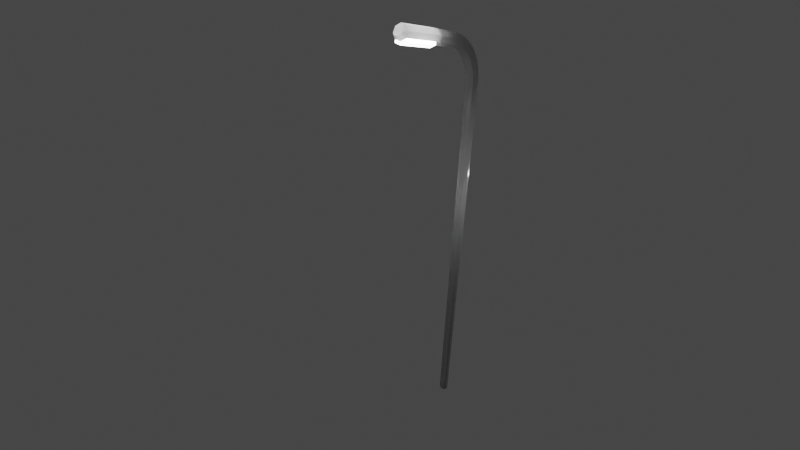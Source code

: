 # Source: streetlamp.blend  (saved by Blender 2.93.21; exported with 4.5.12 LTS)
import bpy
from mathutils import Matrix  # noqa: F401  (used for matrix-valued properties, if any)

bpy.ops.wm.read_factory_settings(use_empty=True)
scene = bpy.context.scene
scene.name = 'Scene'

# ---- collections
col_collection = bpy.data.collections.new('Collection'); scene.collection.children.link(col_collection)

# ---- materials (node trees are filled in below, after node groups)
mat_material = bpy.data.materials.new('Material')
mat_material.alpha_threshold = 0.0
mat_material.use_transparent_shadow = False
mat_material.line_color = (0.0, 0.0, 0.0, 1.0)
mat_material_001 = bpy.data.materials.new('Material.001')
mat_material_001.use_transparent_shadow = False
mat_material_003 = bpy.data.materials.new('Material.003')
mat_material_003.alpha_threshold = 0.0
mat_material_003.use_transparent_shadow = False
mat_material_003.line_color = (0.0, 0.0, 0.0, 1.0)
mat_material_002 = bpy.data.materials.new('Material.002')
mat_material_002.use_transparent_shadow = False

# ---- material node trees
mat_material.use_nodes = True; mat_material.node_tree.nodes.clear()
_N = mat_material.node_tree.nodes; _L = mat_material.node_tree.links
n0 = _N.new('ShaderNodeOutputMaterial'); n0.name = 'Material Output'; n0.location = (300, 300)
n1 = _N.new('ShaderNodeBsdfPrincipled'); n1.name = 'Principled BSDF'; n1.location = (10, 300)
n1.distribution = 'GGX'
n1.subsurface_method = 'BURLEY'
n1.inputs[2].default_value = 0.4
n1.inputs[3].default_value = 1.45
n1.inputs[27].default_value = (0.0, 0.0, 0.0, 1.0)
n1.inputs[28].default_value = 1.0
_L.new(n1.outputs[0], n0.inputs[0])
n0.is_active_output = True
mat_material_001.use_nodes = True; mat_material_001.node_tree.nodes.clear()
_N = mat_material_001.node_tree.nodes; _L = mat_material_001.node_tree.links
n0 = _N.new('ShaderNodeBsdfPrincipled'); n0.name = 'Principled BSDF'; n0.location = (10, 300)
n0.distribution = 'GGX'
n0.subsurface_method = 'BURLEY'
n0.inputs[3].default_value = 1.45
n0.inputs[28].default_value = 5.0
n1 = _N.new('ShaderNodeOutputMaterial'); n1.name = 'Material Output'; n1.location = (300, 300)
_L.new(n0.outputs[0], n1.inputs[0])
n1.is_active_output = True
mat_material_003.use_nodes = True; mat_material_003.node_tree.nodes.clear()
_N = mat_material_003.node_tree.nodes; _L = mat_material_003.node_tree.links
n0 = _N.new('ShaderNodeOutputMaterial'); n0.name = 'Material Output'; n0.location = (300, 300)
n1 = _N.new('ShaderNodeBsdfPrincipled'); n1.name = 'Principled BSDF'; n1.location = (10, 300)
n1.distribution = 'GGX'
n1.subsurface_method = 'BURLEY'
n1.inputs[2].default_value = 0.4
n1.inputs[3].default_value = 1.45
n1.inputs[27].default_value = (0.0, 0.0, 0.0, 1.0)
n1.inputs[28].default_value = 1.0
_L.new(n1.outputs[0], n0.inputs[0])
n0.is_active_output = True
mat_material_002.use_nodes = True; mat_material_002.node_tree.nodes.clear()
_N = mat_material_002.node_tree.nodes; _L = mat_material_002.node_tree.links
n0 = _N.new('ShaderNodeBsdfPrincipled'); n0.name = 'Principled BSDF'; n0.location = (10, 300)
n0.distribution = 'GGX'
n0.subsurface_method = 'BURLEY'
n0.inputs[3].default_value = 1.45
n0.inputs[28].default_value = 5.0
n1 = _N.new('ShaderNodeOutputMaterial'); n1.name = 'Material Output'; n1.location = (300, 300)
_L.new(n0.outputs[0], n1.inputs[0])
n1.is_active_output = True

# ---- world
world_world = bpy.data.worlds.new('World'); scene.world = world_world
world_world.use_nodes = True; world_world.node_tree.nodes.clear()
_N = world_world.node_tree.nodes; _L = world_world.node_tree.links
n0 = _N.new('ShaderNodeOutputWorld'); n0.name = 'World Output'; n0.location = (300, 300)
n1 = _N.new('ShaderNodeBackground'); n1.name = 'Background'; n1.location = (10, 300)
n1.inputs[0].default_value = (0.05088, 0.05088, 0.05088, 1.0)
_L.new(n1.outputs[0], n0.inputs[0])
n0.is_active_output = True
world_world.color = (0.05088, 0.05088, 0.05088)
world_world.use_sun_shadow = False
world_world.sun_shadow_jitter_overblur = 0.0

# ---- cameras
cam_camera = bpy.data.cameras.new('Camera')
cam_camera.clip_end = 100.0
cam_camera.lens = 14.09
cam_camera.ortho_scale = 7.314

# ---- lights
light_light = bpy.data.lights.new('Light', 'POINT')
light_light.transmission_factor = 0.0
light_light.energy = 1000.0
light_light.shadow_soft_size = 0.1
light_light.shadow_maximum_resolution = 0.006
light_light.use_absolute_resolution = True

# ---- meshes
me_cube = bpy.data.meshes.new('Cube')
me_cube.from_pydata([(-0.4164, 0.4164, -0.4164), (0.1209, 12.91, 27.0), (-0.03648, 0.4164, -0.4164), (-0.03648, 0.4164, 27.18), (0.2321, 0.3051, -0.4164), (0.2321, 0.3051, 27.18), (0.3434, 0.03648, -0.4164), (0.3434, 0.03648, 27.18), (0.2321, -0.2321, -0.4164), (0.2321, -0.2321, 27.18), (-0.03648, -0.3434, -0.4164), (-0.03648, -0.3434, 27.18), (-0.3051, -0.2321, -0.4164), (-0.3051, -0.2321, 27.18), (-0.4164, 0.03648, -0.4164), (-0.4164, 0.03648, 27.18), (-0.3051, 0.3051, -0.4164), (-0.3051, 0.3051, 27.18), (0.1135, 12.91, 27.0), (0.1063, 12.91, 27.0), (0.09966, 12.92, 27.0), (0.09371, 12.92, 27.0), (0.08866, 12.93, 27.0), (0.08469, 12.93, 27.0), (0.08193, 12.94, 27.0), (0.08048, 12.95, 27.0), (0.08037, 12.95, 27.0), (0.08161, 12.96, 27.0), (0.08416, 12.97, 27.0), (0.08795, 12.97, 27.0), (-0.4164, 0.4164, -0.4164), (0.1209, 12.91, 27.0), (0.1209, 12.91, 27.0), (-0.4164, 0.4164, -0.4164), (0.1135, 12.91, 27.0), (0.1063, 12.91, 27.0), (0.09966, 12.92, 27.0), (0.09371, 12.92, 27.0), (0.08866, 12.93, 27.0), (0.08469, 12.93, 27.0), (0.08193, 12.94, 27.0), (0.08048, 12.95, 27.0), (0.08037, 12.95, 27.0), (0.08161, 12.96, 27.0), (0.08416, 12.97, 27.0), (0.08795, 12.97, 27.0), (-0.4164, 0.4164, -0.4164), (0.1209, 12.91, 27.0), (-0.4164, 0.4164, -0.4164), (0.1209, 12.91, 27.0), (-0.4164, 0.4164, -0.4164), (0.1209, 12.91, 27.0), (-0.4164, 0.4164, -0.4164), (0.1209, 12.91, 27.0), (-0.4164, 0.4164, -0.4164), (0.1209, 12.91, 27.0), (-0.4164, 0.4164, -0.4164), (0.1209, 12.91, 27.0), (-0.03648, 0.4164, -0.4164), (-0.03648, 0.4164, 27.18), (0.2321, 0.3051, -0.4164), (0.2321, 0.3051, 27.18), (0.3434, 0.03648, -0.4164), (0.3434, 0.03648, 27.18), (0.1135, 12.91, 27.0), (0.1063, 12.91, 27.0), (0.09966, 12.92, 27.0), (0.09371, 12.92, 27.0), (0.08866, 12.93, 27.0), (0.08469, 12.93, 27.0), (0.08193, 12.94, 27.0), (0.08048, 12.95, 27.0), (0.08037, 12.95, 27.0), (0.08161, 12.96, 27.0), (0.08416, 12.97, 27.0), (0.08795, 12.97, 27.0), (0.1209, 12.91, 27.0), (-0.4164, 0.4164, -0.4164), (0.1135, 12.91, 27.0), (0.1063, 12.91, 27.0), (0.09966, 12.92, 27.0), (0.09371, 12.92, 27.0), (0.08866, 12.93, 27.0), (0.08469, 12.93, 27.0), (0.08193, 12.94, 27.0), (0.08048, 12.95, 27.0), (0.08037, 12.95, 27.0), (0.08161, 12.96, 27.0), (0.08416, 12.97, 27.0), (0.08795, 12.97, 27.0), (0.2321, -0.2321, -0.4164), (0.2321, -0.2321, 27.18), (0.1135, 12.91, 27.0), (0.1063, 12.91, 27.0), (0.09966, 12.92, 27.0), (0.09371, 12.92, 27.0), (0.08866, 12.93, 27.0), (0.08469, 12.93, 27.0), (0.08193, 12.94, 27.0), (0.08048, 12.95, 27.0), (0.08037, 12.95, 27.0), (0.08161, 12.96, 27.0), (0.08416, 12.97, 27.0), (0.08795, 12.97, 27.0), (0.1209, 12.91, 27.0), (-0.4164, 0.4164, -0.4164), (0.1135, 12.91, 27.0), (0.1063, 12.91, 27.0), (0.09966, 12.92, 27.0), (0.09371, 12.92, 27.0), (0.08866, 12.93, 27.0), (0.08469, 12.93, 27.0), (0.08193, 12.94, 27.0), (0.08048, 12.95, 27.0), (0.08037, 12.95, 27.0), (0.08161, 12.96, 27.0), (0.08416, 12.97, 27.0), (0.08795, 12.97, 27.0), (-0.03648, -0.3434, -0.4164), (-0.03648, -0.3434, 27.18), (0.1135, 12.91, 27.0), (0.1063, 12.91, 27.0), (0.09966, 12.92, 27.0), (0.09371, 12.92, 27.0), (0.08866, 12.93, 27.0), (0.08469, 12.93, 27.0), (0.08193, 12.94, 27.0), (0.08048, 12.95, 27.0), (0.08037, 12.95, 27.0), (0.08161, 12.96, 27.0), (0.08416, 12.97, 27.0), (0.08795, 12.97, 27.0), (0.1209, 12.91, 27.0), (-0.4164, 0.4164, -0.4164), (0.1135, 12.91, 27.0), (0.1063, 12.91, 27.0), (0.09966, 12.92, 27.0), (0.09371, 12.92, 27.0), (0.08866, 12.93, 27.0), (0.08469, 12.93, 27.0), (0.08193, 12.94, 27.0), (0.08048, 12.95, 27.0), (0.08037, 12.95, 27.0), (0.08161, 12.96, 27.0), (0.08416, 12.97, 27.0), (0.08795, 12.97, 27.0), (-0.3051, -0.2321, -0.4164), (-0.3051, -0.2321, 27.18), (0.1135, 12.91, 27.0), (0.1063, 12.91, 27.0), (0.09966, 12.92, 27.0), (0.09371, 12.92, 27.0), (0.08866, 12.93, 27.0), (0.08469, 12.93, 27.0), (0.08193, 12.94, 27.0), (0.08048, 12.95, 27.0), (0.08037, 12.95, 27.0), (0.08161, 12.96, 27.0), (0.08416, 12.97, 27.0), (0.08795, 12.97, 27.0), (0.1209, 12.91, 27.0), (-0.4164, 0.4164, -0.4164), (0.1135, 12.91, 27.0), (0.1063, 12.91, 27.0), (0.09966, 12.92, 27.0), (0.09371, 12.92, 27.0), (0.08866, 12.93, 27.0), (0.08469, 12.93, 27.0), (0.08193, 12.94, 27.0), (0.08048, 12.95, 27.0), (0.08037, 12.95, 27.0), (0.08161, 12.96, 27.0), (0.08416, 12.97, 27.0), (0.08795, 12.97, 27.0), (-0.4164, 0.03648, -0.4164), (-0.4164, 0.03648, 27.18), (0.1135, 12.91, 27.0), (0.1063, 12.91, 27.0), (0.09966, 12.92, 27.0), (0.09371, 12.92, 27.0), (0.08866, 12.93, 27.0), (0.08469, 12.93, 27.0), (0.08193, 12.94, 27.0), (0.08048, 12.95, 27.0), (0.08037, 12.95, 27.0), (0.08161, 12.96, 27.0), (0.08416, 12.97, 27.0), (0.08795, 12.97, 27.0), (0.1135, 12.91, 27.0), (0.1063, 12.91, 27.0), (0.09966, 12.92, 27.0), (0.09371, 12.92, 27.0), (0.08866, 12.93, 27.0), (0.08469, 12.93, 27.0), (0.08193, 12.94, 27.0), (0.08048, 12.95, 27.0), (0.08037, 12.95, 27.0), (0.08161, 12.96, 27.0), (0.08416, 12.97, 27.0), (0.08795, 12.97, 27.0), (-0.3051, 0.3051, -0.4164), (-0.3051, 0.3051, 27.18), (0.1135, 12.91, 27.0), (0.1063, 12.91, 27.0), (0.09966, 12.92, 27.0), (0.09371, 12.92, 27.0), (0.08866, 12.93, 27.0), (0.08469, 12.93, 27.0), (0.08193, 12.94, 27.0), (0.08048, 12.95, 27.0), (0.08037, 12.95, 27.0), (0.08161, 12.96, 27.0), (0.08416, 12.97, 27.0), (0.08795, 12.97, 27.0), (-0.04445, 0.4164, 27.47), (0.2219, 0.3051, 27.5), (0.3323, 0.03648, 27.52), (0.2219, -0.2321, 27.5), (-0.04445, -0.3434, 27.47), (-0.3109, -0.2321, 27.43), (-0.4212, 0.03648, 27.42), (-0.3109, 0.3051, 27.43), (-0.08907, 0.4164, 27.75), (0.1707, 0.3051, 27.82), (0.2783, 0.03648, 27.85), (0.1707, -0.2321, 27.82), (-0.08907, -0.3434, 27.75), (-0.3489, -0.2321, 27.68), (-0.4565, 0.03648, 27.65), (-0.3489, 0.3051, 27.68), (-0.1696, 0.4164, 28.03), (0.07929, 0.3051, 28.13), (0.1824, 0.03648, 28.17), (0.07929, -0.2321, 28.13), (-0.1696, -0.3434, 28.03), (-0.4185, -0.2321, 27.92), (-0.5216, 0.03648, 27.88), (-0.4185, 0.3051, 27.92), (-0.2847, 0.4164, 28.29), (-0.05082, 0.3051, 28.42), (0.04606, 0.03648, 28.47), (-0.05082, -0.2321, 28.42), (-0.2847, -0.3434, 28.29), (-0.5186, -0.2321, 28.16), (-0.6155, 0.03648, 28.1), (-0.5186, 0.3051, 28.16), (-0.4325, 0.4164, 28.53), (-0.2175, 0.3051, 28.69), (-0.1284, 0.03648, 28.76), (-0.2175, -0.2321, 28.69), (-0.4325, -0.3434, 28.53), (-0.6475, -0.2321, 28.37), (-0.7366, 0.03648, 28.31), (-0.6475, 0.3051, 28.37), (-0.6105, 0.4164, 28.76), (-0.4179, 0.3051, 28.95), (-0.3381, 0.03648, 29.02), (-0.4179, -0.2321, 28.95), (-0.6105, -0.3434, 28.76), (-0.8031, -0.2321, 28.57), (-0.8829, 0.03648, 28.49), (-0.8031, 0.3051, 28.57), (-0.8158, 0.4164, 28.96), (-0.6488, 0.3051, 29.17), (-0.5796, 0.03648, 29.26), (-0.6488, -0.2321, 29.17), (-0.8158, -0.3434, 28.96), (-0.9828, -0.2321, 28.75), (-1.052, 0.03648, 28.66), (-0.9828, 0.3051, 28.75), (-1.045, 0.4164, 29.13), (-0.9064, 0.3051, 29.36), (-0.849, 0.03648, 29.45), (-0.9064, -0.2321, 29.36), (-1.045, -0.3434, 29.13), (-1.184, -0.2321, 28.9), (-1.241, 0.03648, 28.8), (-1.184, 0.3051, 28.9), (-1.294, 0.4164, 29.27), (-1.186, 0.3051, 29.52), (-1.142, 0.03648, 29.62), (-1.186, -0.2321, 29.52), (-1.294, -0.3434, 29.27), (-1.402, -0.2321, 29.02), (-1.447, 0.03648, 28.92), (-1.402, 0.3051, 29.02), (-1.56, 0.4164, 29.38), (-1.484, 0.3051, 29.64), (-1.453, 0.03648, 29.74), (-1.484, -0.2321, 29.64), (-1.56, -0.3434, 29.38), (-1.635, -0.2321, 29.12), (-1.667, 0.03648, 29.01), (-1.635, 0.3051, 29.12), (-1.837, 0.4164, 29.45), (-1.795, 0.3051, 29.72), (-1.778, 0.03648, 29.83), (-1.795, -0.2321, 29.72), (-1.837, -0.3434, 29.45), (-1.879, -0.2321, 29.19), (-1.896, 0.03648, 29.08), (-1.879, 0.3051, 29.19), (-2.121, 0.4164, 29.49), (-2.113, 0.3051, 29.76), (-2.11, 0.03648, 29.87), (-2.113, -0.2321, 29.76), (-2.121, -0.3434, 29.49), (-2.129, -0.2321, 29.22), (-2.132, 0.03648, 29.11), (-2.129, 0.3051, 29.22), (-3.498, 0.3051, 29.8), (-3.506, 0.4164, 29.53), (-3.495, 0.03648, 29.91), (-3.498, -0.2321, 29.8), (-3.506, -0.3434, 29.53), (-3.514, -0.2321, 29.26), (-3.517, 0.03648, 29.15), (-3.514, 0.3051, 29.26), (-3.946, 0.4155, 29.82), (-3.957, 0.5725, 29.55), (-3.942, 0.03648, 29.93), (-3.946, -0.3425, 29.82), (-3.957, -0.4995, 29.55), (-3.968, -0.3425, 29.28), (-3.972, 0.03648, 29.17), (-3.968, 0.4155, 29.28), (-6.198, 0.2894, 29.7), (-6.001, 0.4155, 29.86), (-6.012, 0.5725, 29.59), (-6.202, 0.3522, 29.59), (-6.195, 0.03648, 29.78), (-5.997, 0.03648, 29.97), (-6.198, -0.2164, 29.7), (-6.001, -0.3425, 29.86), (-6.202, -0.2792, 29.59), (-6.012, -0.4995, 29.59), (-6.206, -0.2164, 29.49), (-6.022, -0.3425, 29.32), (-6.209, 0.03648, 29.41), (-6.027, 0.03648, 29.21), (-6.206, 0.2894, 29.49), (-6.022, 0.4155, 29.32), (-3.971, 0.4155, 29.13), (-3.971, -0.3425, 29.13), (-3.975, 0.03648, 29.02), (-6.025, 0.4155, 29.18), (-6.025, -0.3425, 29.18), (-6.03, 0.03648, 29.06)], [(30, 46), (0, 30), (46, 33), (33, 48), (48, 77), (77, 50), (50, 105), (105, 52), (52, 133), (133, 54), (54, 161), (161, 56)], [(2, 4, 5, 3), (4, 6, 7, 5), (6, 8, 9, 7), (8, 10, 11, 9), (10, 12, 13, 11), (12, 14, 15, 13), (5, 7, 9, 11, 13, 15, 17, 3), (14, 16, 17, 15), (16, 2, 3, 17), (2, 16, 14, 12, 10, 8, 6, 4), (34, 35, 65, 64), (44, 45, 75, 74), (37, 38, 68, 67), (40, 41, 71, 70), (31, 34, 64, 47), (43, 44, 74, 73), (36, 37, 67, 66), (39, 40, 70, 69), (42, 43, 73, 72), (35, 36, 66, 65), (21, 22, 38, 37), (28, 29, 45, 44), (18, 19, 35, 34), (25, 26, 42, 41), (22, 23, 39, 38), (19, 20, 36, 35), (26, 27, 43, 42), (23, 24, 40, 39), (20, 21, 37, 36), (27, 28, 44, 43), (1, 18, 34, 31), (24, 25, 41, 40), (65, 66, 80, 79), (68, 69, 83, 82), (71, 72, 86, 85), (64, 65, 79, 78), (74, 75, 89, 88), (67, 68, 82, 81), (70, 71, 85, 84), (47, 64, 78, 32), (73, 74, 88, 87), (66, 67, 81, 80), (41, 42, 72, 71), (38, 39, 69, 68), (87, 88, 102, 101), (80, 81, 95, 94), (83, 84, 98, 97), (86, 87, 101, 100), (79, 80, 94, 93), (82, 83, 97, 96), (85, 86, 100, 99), (78, 79, 93, 92), (88, 89, 103, 102), (81, 82, 96, 95), (72, 73, 87, 86), (69, 70, 84, 83), (92, 93, 107, 106), (102, 103, 117, 116), (95, 96, 110, 109), (98, 99, 113, 112), (49, 92, 106, 76), (101, 102, 116, 115), (94, 95, 109, 108), (97, 98, 112, 111), (100, 101, 115, 114), (93, 94, 108, 107), (32, 78, 92, 49), (84, 85, 99, 98), (107, 108, 122, 121), (110, 111, 125, 124), (113, 114, 128, 127), (106, 107, 121, 120), (116, 117, 131, 130), (109, 110, 124, 123), (112, 113, 127, 126), (76, 106, 120, 51), (115, 116, 130, 129), (108, 109, 123, 122), (99, 100, 114, 113), (96, 97, 111, 110), (51, 120, 134, 104), (129, 130, 144, 143), (122, 123, 137, 136), (125, 126, 140, 139), (128, 129, 143, 142), (121, 122, 136, 135), (124, 125, 139, 138), (127, 128, 142, 141), (120, 121, 135, 134), (130, 131, 145, 144), (114, 115, 129, 128), (111, 112, 126, 125), (134, 135, 149, 148), (144, 145, 159, 158), (137, 138, 152, 151), (140, 141, 155, 154), (104, 134, 148, 53), (143, 144, 158, 157), (136, 137, 151, 150), (139, 140, 154, 153), (142, 143, 157, 156), (135, 136, 150, 149), (126, 127, 141, 140), (123, 124, 138, 137), (156, 157, 171, 170), (149, 150, 164, 163), (152, 153, 167, 166), (155, 156, 170, 169), (148, 149, 163, 162), (158, 159, 173, 172), (151, 152, 166, 165), (154, 155, 169, 168), (53, 148, 162, 132), (157, 158, 172, 171), (141, 142, 156, 155), (138, 139, 153, 152), (168, 169, 183, 182), (132, 162, 176, 55), (171, 172, 186, 185), (164, 165, 179, 178), (167, 168, 182, 181), (170, 171, 185, 184), (163, 164, 178, 177), (166, 167, 181, 180), (169, 170, 184, 183), (162, 163, 177, 176), (153, 154, 168, 167), (150, 151, 165, 164), (183, 184, 196, 195), (176, 177, 189, 188), (186, 187, 199, 198), (179, 180, 192, 191), (182, 183, 195, 194), (55, 176, 188, 160), (185, 186, 198, 197), (178, 179, 191, 190), (181, 182, 194, 193), (184, 185, 197, 196), (165, 166, 180, 179), (172, 173, 187, 186), (193, 194, 208, 207), (196, 197, 211, 210), (189, 190, 204, 203), (192, 193, 207, 206), (195, 196, 210, 209), (188, 189, 203, 202), (198, 199, 213, 212), (191, 192, 206, 205), (194, 195, 209, 208), (160, 188, 202, 57), (180, 181, 193, 192), (177, 178, 190, 189), (58, 59, 61, 60), (60, 61, 63, 62), (62, 63, 91, 90), (90, 91, 119, 118), (118, 119, 147, 146), (146, 147, 175, 174), (61, 59, 214, 215), (174, 175, 201, 200), (200, 201, 59, 58), (58, 60, 62, 90, 118, 146, 174, 200), (190, 191, 205, 204), (197, 198, 212, 211), (217, 216, 224, 225), (147, 119, 218, 219), (59, 201, 221, 214), (91, 63, 216, 217), (175, 147, 219, 220), (119, 91, 217, 218), (201, 175, 220, 221), (63, 61, 215, 216), (229, 228, 236, 237), (215, 214, 222, 223), (214, 221, 229, 222), (220, 219, 227, 228), (218, 217, 225, 226), (216, 215, 223, 224), (221, 220, 228, 229), (219, 218, 226, 227), (234, 233, 241, 242), (227, 226, 234, 235), (225, 224, 232, 233), (223, 222, 230, 231), (222, 229, 237, 230), (228, 227, 235, 236), (226, 225, 233, 234), (224, 223, 231, 232), (238, 245, 253, 246), (232, 231, 239, 240), (237, 236, 244, 245), (235, 234, 242, 243), (233, 232, 240, 241), (231, 230, 238, 239), (230, 237, 245, 238), (236, 235, 243, 244), (251, 250, 258, 259), (244, 243, 251, 252), (242, 241, 249, 250), (240, 239, 247, 248), (245, 244, 252, 253), (243, 242, 250, 251), (241, 240, 248, 249), (239, 238, 246, 247), (261, 260, 268, 269), (249, 248, 256, 257), (247, 246, 254, 255), (246, 253, 261, 254), (252, 251, 259, 260), (250, 249, 257, 258), (248, 247, 255, 256), (253, 252, 260, 261), (268, 267, 275, 276), (259, 258, 266, 267), (257, 256, 264, 265), (255, 254, 262, 263), (254, 261, 269, 262), (260, 259, 267, 268), (258, 257, 265, 266), (256, 255, 263, 264), (271, 270, 278, 279), (266, 265, 273, 274), (264, 263, 271, 272), (269, 268, 276, 277), (267, 266, 274, 275), (265, 264, 272, 273), (263, 262, 270, 271), (262, 269, 277, 270), (285, 284, 292, 293), (270, 277, 285, 278), (276, 275, 283, 284), (274, 273, 281, 282), (272, 271, 279, 280), (277, 276, 284, 285), (275, 274, 282, 283), (273, 272, 280, 281), (288, 287, 295, 296), (283, 282, 290, 291), (281, 280, 288, 289), (279, 278, 286, 287), (278, 285, 293, 286), (284, 283, 291, 292), (282, 281, 289, 290), (280, 279, 287, 288), (294, 301, 309, 302), (293, 292, 300, 301), (291, 290, 298, 299), (289, 288, 296, 297), (287, 286, 294, 295), (286, 293, 301, 294), (292, 291, 299, 300), (290, 289, 297, 298), (306, 305, 313, 314), (300, 299, 307, 308), (298, 297, 305, 306), (296, 295, 303, 304), (301, 300, 308, 309), (299, 298, 306, 307), (297, 296, 304, 305), (295, 294, 302, 303), (311, 317, 325, 319), (304, 303, 310, 312), (309, 308, 316, 317), (307, 306, 314, 315), (305, 304, 312, 313), (303, 302, 311, 310), (302, 309, 317, 311), (308, 307, 315, 316), (339, 341, 345, 347), (316, 315, 323, 324), (314, 313, 321, 322), (312, 310, 318, 320), (317, 316, 324, 325), (315, 314, 322, 323), (313, 312, 320, 321), (310, 311, 319, 318), (320, 318, 327, 331), (322, 321, 333, 335), (326, 329, 340, 338, 336, 334, 332, 330), (321, 320, 331, 333), (324, 323, 343, 344), (323, 322, 335, 337), (319, 325, 341, 328), (327, 328, 329, 326), (331, 327, 326, 330), (333, 331, 330, 332), (335, 333, 332, 334), (337, 335, 334, 336), (339, 337, 336, 338), (341, 339, 338, 340), (328, 341, 340, 329), (318, 319, 328, 327), (344, 343, 346, 347), (342, 344, 347, 345), (325, 324, 344, 342), (341, 325, 342, 345), (337, 339, 347, 346), (323, 337, 346, 343)])
me_cube.polygons.foreach_set('material_index', [0, 0, 0, 0, 0, 0, 0, 0, 0, 0, 0, 0, 0, 0, 0, 0, 0, 0, 0, 0, 0, 0, 0, 0, 0, 0, 0, 0, 0, 0, 0, 0, 0, 0, 0, 0, 0, 0, 0, 0, 0, 0, 0, 0, 0, 0, 0, 0, 0, 0, 0, 0, 0, 0, 0, 0, 0, 0, 0, 0, 0, 0, 0, 0, 0, 0, 0, 0, 0, 0, 0, 0, 0, 0, 0, 0, 0, 0, 0, 0, 0, 0, 0, 0, 0, 0, 0, 0, 0, 0, 0, 0, 0, 0, 0, 0, 0, 0, 0, 0, 0, 0, 0, 0, 0, 0, 0, 0, 0, 0, 0, 0, 0, 0, 0, 0, 0, 0, 0, 0, 0, 0, 0, 0, 0, 0, 0, 0, 0, 0, 0, 0, 0, 0, 0, 0, 0, 0, 0, 0, 0, 0, 0, 0, 0, 0, 0, 0, 0, 0, 0, 0, 0, 0, 0, 0, 0, 0, 0, 0, 0, 0, 0, 0, 0, 0, 0, 0, 0, 0, 0, 0, 0, 0, 0, 0, 0, 0, 0, 0, 0, 0, 0, 0, 0, 0, 0, 0, 0, 0, 0, 0, 0, 0, 0, 0, 0, 0, 0, 0, 0, 0, 0, 0, 0, 0, 0, 0, 0, 0, 0, 0, 0, 0, 0, 0, 0, 0, 0, 0, 0, 0, 0, 0, 0, 0, 0, 0, 0, 0, 0, 0, 0, 0, 0, 0, 0, 0, 0, 0, 0, 0, 0, 0, 0, 0, 0, 0, 0, 0, 0, 0, 0, 0, 0, 0, 0, 0, 0, 0, 0, 0, 0, 0, 0, 0, 0, 0, 1, 0, 0, 0, 0, 0, 0, 0, 0, 0, 0, 0, 1, 0, 0, 0, 0, 0, 0, 0, 0, 0, 0, 0, 1, 1, 1, 1, 1, 1])
_uv = me_cube.uv_layers.new(name='UVMap')
_uv.uv.foreach_set('vector', [1.0, 0.5, 0.875, 0.5, 0.875, 1.0, 1.0, 1.0, 0.875, 0.5, 0.75, 0.5, 0.75, 1.0, 0.875, 1.0, 0.75, 0.5, 0.625, 0.5, 0.625, 1.0, 0.75, 1.0, 0.625, 0.5, 0.5, 0.5, 0.5, 1.0, 0.625, 1.0, 0.5, 0.5, 0.375, 0.5, 0.375, 1.0, 0.5, 1.0, 0.375, 0.5, 0.25, 0.5, 0.25, 1.0, 0.375, 1.0, 0.4197, 0.4197, 0.49, 0.25, 0.4197, 0.08029, 0.25, 0.01, 0.08029, 0.08029, 0.01, 0.25, 0.08029, 0.4197, 0.25, 0.49, 0.25, 0.5, 0.125, 0.5, 0.125, 1.0, 0.25, 1.0, 0.125, 0.5, 0.0, 0.5, 0.0, 1.0, 0.125, 1.0, 0.75, 0.49, 0.5803, 0.4197, 0.51, 0.25, 0.5803, 0.08029, 0.75, 0.01, 0.9197, 0.08029, 0.99, 0.25, 0.9197, 0.4197, 0.0, 0.0, 0.0, 0.0, 0.0, 0.0, 0.0, 0.0, 0.0, 0.0, 0.0, 0.0, 0.0, 0.0, 0.0, 0.0, 0.0, 0.0, 0.0, 0.0, 0.0, 0.0, 0.0, 0.0, 0.0, 0.0, 0.0, 0.0, 0.0, 0.0, 0.0, 0.0, 0.0, 0.0, 0.0, 0.0, 0.0, 0.0, 0.0, 0.0, 0.0, 0.0, 0.0, 0.0, 0.0, 0.0, 0.0, 0.0, 0.0, 0.0, 0.0, 0.0, 0.0, 0.0, 0.0, 0.0, 0.0, 0.0, 0.0, 0.0, 0.0, 0.0, 0.0, 0.0, 0.0, 0.0, 0.0, 0.0, 0.0, 0.0, 0.0, 0.0, 0.0, 0.0, 0.0, 0.0, 0.0, 0.0, 0.0, 0.0, 0.0, 0.0, 0.0, 0.0, 0.0, 0.0, 0.0, 0.0, 0.0, 0.0, 0.0, 0.0, 0.0, 0.0, 0.0, 0.0, 0.0, 0.0, 0.0, 0.0, 0.0, 0.0, 0.0, 0.0, 0.0, 0.0, 0.0, 0.0, 0.0, 0.0, 0.0, 0.0, 0.0, 0.0, 0.0, 0.0, 0.0, 0.0, 0.0, 0.0, 0.0, 0.0, 0.0, 0.0, 0.0, 0.0, 0.0, 0.0, 0.0, 0.0, 0.0, 0.0, 0.0, 0.0, 0.0, 0.0, 0.0, 0.0, 0.0, 0.0, 0.0, 0.0, 0.0, 0.0, 0.0, 0.0, 0.0, 0.0, 0.0, 0.0, 0.0, 0.0, 0.0, 0.0, 0.0, 0.0, 0.0, 0.0, 0.0, 0.0, 0.0, 0.0, 0.0, 0.0, 0.0, 0.0, 0.0, 0.0, 0.0, 0.0, 0.0, 0.0, 0.0, 0.0, 0.0, 0.0, 0.0, 0.0, 0.0, 0.0, 0.0, 0.0, 0.0, 0.0, 0.0, 0.0, 0.0, 0.0, 0.0, 0.0, 0.0, 0.0, 0.0, 0.0, 0.0, 0.0, 0.0, 0.0, 0.0, 0.0, 0.0, 0.0, 0.0, 0.0, 0.0, 0.0, 0.0, 0.0, 0.0, 0.0, 0.0, 0.0, 0.0, 0.0, 0.0, 0.0, 0.0, 0.0, 0.0, 0.0, 0.0, 0.0, 0.0, 0.0, 0.0, 0.0, 0.0, 0.0, 0.0, 0.0, 0.0, 0.0, 0.0, 0.0, 0.0, 0.0, 0.0, 0.0, 0.0, 0.0, 0.0, 0.0, 0.0, 0.0, 0.0, 0.0, 0.0, 0.0, 0.0, 0.0, 0.0, 0.0, 0.0, 0.0, 0.0, 0.0, 0.0, 0.0, 0.0, 0.0, 0.0, 0.0, 0.0, 0.0, 0.0, 0.0, 0.0, 0.0, 0.0, 0.0, 0.0, 0.0, 0.0, 0.0, 0.0, 0.0, 0.0, 0.0, 0.0, 0.0, 0.0, 0.0, 0.0, 0.0, 0.0, 0.0, 0.0, 0.0, 0.0, 0.0, 0.0, 0.0, 0.0, 0.0, 0.0, 0.0, 0.0, 0.0, 0.0, 0.0, 0.0, 0.0, 0.0, 0.0, 0.0, 0.0, 0.0, 0.0, 0.0, 0.0, 0.0, 0.0, 0.0, 0.0, 0.0, 0.0, 0.0, 0.0, 0.0, 0.0, 0.0, 0.0, 0.0, 0.0, 0.0, 0.0, 0.0, 0.0, 0.0, 0.0, 0.0, 0.0, 0.0, 0.0, 0.0, 0.0, 0.0, 0.0, 0.0, 0.0, 0.0, 0.0, 0.0, 0.0, 0.0, 0.0, 0.0, 0.0, 0.0, 0.0, 0.0, 0.0, 0.0, 0.0, 0.0, 0.0, 0.0, 0.0, 0.0, 0.0, 0.0, 0.0, 0.0, 0.0, 0.0, 0.0, 0.0, 0.0, 0.0, 0.0, 0.0, 0.0, 0.0, 0.0, 0.0, 0.0, 0.0, 0.0, 0.0, 0.0, 0.0, 0.0, 0.0, 0.0, 0.0, 0.0, 0.0, 0.0, 0.0, 0.0, 0.0, 0.0, 0.0, 0.0, 0.0, 0.0, 0.0, 0.0, 0.0, 0.0, 0.0, 0.0, 0.0, 0.0, 0.0, 0.0, 0.0, 0.0, 0.0, 0.0, 0.0, 0.0, 0.0, 0.0, 0.0, 0.0, 0.0, 0.0, 0.0, 0.0, 0.0, 0.0, 0.0, 0.0, 0.0, 0.0, 0.0, 0.0, 0.0, 0.0, 0.0, 0.0, 0.0, 0.0, 0.0, 0.0, 0.0, 0.0, 0.0, 0.0, 0.0, 0.0, 0.0, 0.0, 0.0, 0.0, 0.0, 0.0, 0.0, 0.0, 0.0, 0.0, 0.0, 0.0, 0.0, 0.0, 0.0, 0.0, 0.0, 0.0, 0.0, 0.0, 0.0, 0.0, 0.0, 0.0, 0.0, 0.0, 0.0, 0.0, 0.0, 0.0, 0.0, 0.0, 0.0, 0.0, 0.0, 0.0, 0.0, 0.0, 0.0, 0.0, 0.0, 0.0, 0.0, 0.0, 0.0, 0.0, 0.0, 0.0, 0.0, 0.0, 0.0, 0.0, 0.0, 0.0, 0.0, 0.0, 0.0, 0.0, 0.0, 0.0, 0.0, 0.0, 0.0, 0.0, 0.0, 0.0, 0.0, 0.0, 0.0, 0.0, 0.0, 0.0, 0.0, 0.0, 0.0, 0.0, 0.0, 0.0, 0.0, 0.0, 0.0, 0.0, 0.0, 0.0, 0.0, 0.0, 0.0, 0.0, 0.0, 0.0, 0.0, 0.0, 0.0, 0.0, 0.0, 0.0, 0.0, 0.0, 0.0, 0.0, 0.0, 0.0, 0.0, 0.0, 0.0, 0.0, 0.0, 0.0, 0.0, 0.0, 0.0, 0.0, 0.0, 0.0, 0.0, 0.0, 0.0, 0.0, 0.0, 0.0, 0.0, 0.0, 0.0, 0.0, 0.0, 0.0, 0.0, 0.0, 0.0, 0.0, 0.0, 0.0, 0.0, 0.0, 0.0, 0.0, 0.0, 0.0, 0.0, 0.0, 0.0, 0.0, 0.0, 0.0, 0.0, 0.0, 0.0, 0.0, 0.0, 0.0, 0.0, 0.0, 0.0, 0.0, 0.0, 0.0, 0.0, 0.0, 0.0, 0.0, 0.0, 0.0, 0.0, 0.0, 0.0, 0.0, 0.0, 0.0, 0.0, 0.0, 0.0, 0.0, 0.0, 0.0, 0.0, 0.0, 0.0, 0.0, 0.0, 0.0, 0.0, 0.0, 0.0, 0.0, 0.0, 0.0, 0.0, 0.0, 0.0, 0.0, 0.0, 0.0, 0.0, 0.0, 0.0, 0.0, 0.0, 0.0, 0.0, 0.0, 0.0, 0.0, 0.0, 0.0, 0.0, 0.0, 0.0, 0.0, 0.0, 0.0, 0.0, 0.0, 0.0, 0.0, 0.0, 0.0, 0.0, 0.0, 0.0, 0.0, 0.0, 0.0, 0.0, 0.0, 0.0, 0.0, 0.0, 0.0, 0.0, 0.0, 0.0, 0.0, 0.0, 0.0, 0.0, 0.0, 0.0, 0.0, 0.0, 0.0, 0.0, 0.0, 0.0, 0.0, 0.0, 0.0, 0.0, 0.0, 0.0, 0.0, 0.0, 0.0, 0.0, 0.0, 0.0, 0.0, 0.0, 0.0, 0.0, 0.0, 0.0, 0.0, 0.0, 0.0, 0.0, 0.0, 0.0, 0.0, 0.0, 0.0, 0.0, 0.0, 0.0, 0.0, 0.0, 0.0, 0.0, 0.0, 0.0, 0.0, 0.0, 0.0, 0.0, 0.0, 0.0, 0.0, 0.0, 0.0, 0.0, 0.0, 0.0, 0.0, 0.0, 0.0, 0.0, 0.0, 0.0, 0.0, 0.0, 0.0, 0.0, 0.0, 0.0, 0.0, 0.0, 0.0, 0.0, 0.0, 0.0, 0.0, 0.0, 0.0, 0.0, 0.0, 0.0, 0.0, 0.0, 0.0, 0.0, 0.0, 0.0, 0.0, 0.0, 0.0, 0.0, 0.0, 0.0, 0.0, 0.0, 0.0, 0.0, 0.0, 0.0, 0.0, 0.0, 0.0, 0.0, 0.0, 0.0, 0.0, 0.0, 0.0, 0.0, 0.0, 0.0, 0.0, 0.0, 0.0, 0.0, 0.0, 0.0, 0.0, 0.0, 0.0, 0.0, 0.0, 0.0, 0.0, 0.0, 0.0, 0.0, 0.0, 0.0, 0.0, 0.0, 0.0, 0.0, 0.0, 0.0, 0.0, 0.0, 0.0, 0.0, 0.0, 0.0, 0.0, 0.0, 0.0, 0.0, 0.0, 0.0, 0.0, 0.0, 0.0, 0.0, 0.0, 0.0, 0.0, 0.0, 0.0, 0.0, 0.0, 0.0, 0.0, 0.0, 0.0, 0.0, 0.0, 0.0, 0.0, 0.0, 0.0, 0.0, 0.0, 0.0, 0.0, 0.0, 0.0, 0.0, 0.0, 0.0, 0.0, 0.0, 0.0, 0.0, 0.0, 0.0, 0.0, 0.0, 0.0, 0.0, 0.0, 0.0, 0.0, 0.0, 0.0, 0.0, 0.0, 0.0, 0.0, 0.0, 0.0, 0.0, 0.0, 0.0, 0.0, 0.0, 0.0, 0.0, 0.0, 0.0, 0.0, 0.0, 0.0, 0.0, 0.0, 0.0, 0.0, 0.0, 0.0, 0.0, 0.0, 0.0, 0.0, 0.0, 0.0, 0.0, 0.0, 0.0, 0.0, 0.0, 0.0, 0.0, 0.0, 0.0, 0.0, 0.0, 0.0, 0.0, 0.0, 0.0, 0.0, 0.0, 0.0, 0.0, 0.0, 0.0, 0.0, 0.0, 0.0, 0.0, 0.0, 0.0, 0.0, 0.0, 0.0, 0.0, 0.0, 0.0, 0.0, 0.0, 0.0, 0.0, 0.0, 0.0, 0.0, 0.0, 0.0, 0.0, 0.0, 0.0, 0.0, 0.0, 0.0, 0.0, 0.0, 0.0, 0.0, 0.0, 0.0, 0.0, 0.0, 0.0, 0.0, 0.0, 0.0, 0.0, 0.0, 0.0, 0.0, 0.0, 0.0, 0.0, 0.0, 0.0, 0.0, 0.0, 0.0, 0.0, 0.0, 0.0, 0.0, 0.0, 0.0, 0.0, 0.0, 0.0, 0.0, 0.0, 0.0, 0.0, 0.0, 0.0, 0.0, 0.0, 0.0, 0.0, 0.0, 0.0, 0.0, 0.0, 0.0, 0.0, 0.0, 0.0, 0.0, 0.0, 0.0, 0.0, 0.0, 0.0, 0.0, 0.0, 0.0, 0.0, 0.0, 0.0, 0.0, 0.0, 0.0, 0.0, 0.0, 0.0, 0.0, 0.0, 0.0, 0.0, 0.0, 0.0, 0.0, 0.0, 0.0, 0.0, 0.0, 0.0, 0.0, 0.0, 0.0, 0.0, 0.0, 0.0, 0.0, 0.0, 0.0, 0.0, 0.0, 0.0, 0.0, 0.0, 0.0, 0.0, 0.0, 0.0, 0.0, 0.0, 0.0, 0.0, 0.0, 0.0, 0.0, 0.0, 0.0, 0.0, 0.0, 0.0, 0.0, 0.0, 0.0, 0.0, 0.0, 0.0, 0.0, 0.0, 0.0, 0.0, 0.0, 0.0, 0.0, 0.0, 0.0, 0.0, 0.0, 0.0, 0.0, 0.0, 0.0, 0.0, 0.0, 0.0, 0.0, 0.0, 0.0, 0.0, 0.0, 0.0, 0.0, 0.0, 0.0, 0.0, 0.0, 0.0, 0.0, 0.0, 0.0, 0.0, 0.0, 0.0, 0.0, 0.0, 0.0, 0.0, 0.0, 0.0, 0.0, 0.0, 0.0, 0.0, 0.0, 0.0, 0.0, 0.0, 0.0, 0.0, 0.0, 0.0, 0.0, 0.0, 0.0, 0.0, 0.0, 0.0, 0.0, 0.0, 0.0, 0.0, 0.0, 0.0, 0.0, 0.0, 0.0, 0.0, 0.0, 0.0, 0.0, 1.0, 0.5, 1.0, 1.0, 0.875, 1.0, 0.875, 0.5, 0.875, 0.5, 0.875, 1.0, 0.75, 1.0, 0.75, 0.5, 0.75, 0.5, 0.75, 1.0, 0.625, 1.0, 0.625, 0.5, 0.625, 0.5, 0.625, 1.0, 0.5, 1.0, 0.5, 0.5, 0.5, 0.5, 0.5, 1.0, 0.375, 1.0, 0.375, 0.5, 0.375, 0.5, 0.375, 1.0, 0.25, 1.0, 0.25, 0.5, 0.875, 1.0, 1.0, 1.0, 1.0, 1.0, 0.875, 1.0, 0.25, 0.5, 0.25, 1.0, 0.125, 1.0, 0.125, 0.5, 0.125, 0.5, 0.125, 1.0, 0.0, 1.0, 0.0, 0.5, 0.75, 0.49, 0.9197, 0.4197, 0.99, 0.25, 0.9197, 0.08029, 0.75, 0.01, 0.5803, 0.08029, 0.51, 0.25, 0.5803, 0.4197, 0.0, 0.0, 0.0, 0.0, 0.0, 0.0, 0.0, 0.0, 0.0, 0.0, 0.0, 0.0, 0.0, 0.0, 0.0, 0.0, 0.625, 1.0, 0.75, 1.0, 0.75, 1.0, 0.625, 1.0, 0.375, 1.0, 0.5, 1.0, 0.5, 1.0, 0.375, 1.0, 0.0, 1.0, 0.125, 1.0, 0.125, 1.0, 0.0, 1.0, 0.625, 1.0, 0.75, 1.0, 0.75, 1.0, 0.625, 1.0, 0.25, 1.0, 0.375, 1.0, 0.375, 1.0, 0.25, 1.0, 0.5, 1.0, 0.625, 1.0, 0.625, 1.0, 0.5, 1.0, 0.125, 1.0, 0.25, 1.0, 0.25, 1.0, 0.125, 1.0, 0.75, 1.0, 0.875, 1.0, 0.875, 1.0, 0.75, 1.0, 0.125, 1.0, 0.25, 1.0, 0.25, 1.0, 0.125, 1.0, 0.875, 1.0, 1.0, 1.0, 1.0, 1.0, 0.875, 1.0, 0.0, 1.0, 0.125, 1.0, 0.125, 1.0, 0.0, 1.0, 0.25, 1.0, 0.375, 1.0, 0.375, 1.0, 0.25, 1.0, 0.5, 1.0, 0.625, 1.0, 0.625, 1.0, 0.5, 1.0, 0.75, 1.0, 0.875, 1.0, 0.875, 1.0, 0.75, 1.0, 0.125, 1.0, 0.25, 1.0, 0.25, 1.0, 0.125, 1.0, 0.375, 1.0, 0.5, 1.0, 0.5, 1.0, 0.375, 1.0, 0.5, 1.0, 0.625, 1.0, 0.625, 1.0, 0.5, 1.0, 0.375, 1.0, 0.5, 1.0, 0.5, 1.0, 0.375, 1.0, 0.625, 1.0, 0.75, 1.0, 0.75, 1.0, 0.625, 1.0, 0.875, 1.0, 1.0, 1.0, 1.0, 1.0, 0.875, 1.0, 0.0, 1.0, 0.125, 1.0, 0.125, 1.0, 0.0, 1.0, 0.25, 1.0, 0.375, 1.0, 0.375, 1.0, 0.25, 1.0, 0.5, 1.0, 0.625, 1.0, 0.625, 1.0, 0.5, 1.0, 0.75, 1.0, 0.875, 1.0, 0.875, 1.0, 0.75, 1.0, 0.0, 1.0, 0.125, 1.0, 0.125, 1.0, 0.0, 1.0, 0.75, 1.0, 0.875, 1.0, 0.875, 1.0, 0.75, 1.0, 0.125, 1.0, 0.25, 1.0, 0.25, 1.0, 0.125, 1.0, 0.375, 1.0, 0.5, 1.0, 0.5, 1.0, 0.375, 1.0, 0.625, 1.0, 0.75, 1.0, 0.75, 1.0, 0.625, 1.0, 0.875, 1.0, 1.0, 1.0, 1.0, 1.0, 0.875, 1.0, 0.0, 1.0, 0.125, 1.0, 0.125, 1.0, 0.0, 1.0, 0.25, 1.0, 0.375, 1.0, 0.375, 1.0, 0.25, 1.0, 0.375, 1.0, 0.5, 1.0, 0.5, 1.0, 0.375, 1.0, 0.25, 1.0, 0.375, 1.0, 0.375, 1.0, 0.25, 1.0, 0.5, 1.0, 0.625, 1.0, 0.625, 1.0, 0.5, 1.0, 0.75, 1.0, 0.875, 1.0, 0.875, 1.0, 0.75, 1.0, 0.125, 1.0, 0.25, 1.0, 0.25, 1.0, 0.125, 1.0, 0.375, 1.0, 0.5, 1.0, 0.5, 1.0, 0.375, 1.0, 0.625, 1.0, 0.75, 1.0, 0.75, 1.0, 0.625, 1.0, 0.875, 1.0, 1.0, 1.0, 1.0, 1.0, 0.875, 1.0, 0.125, 1.0, 0.25, 1.0, 0.25, 1.0, 0.125, 1.0, 0.625, 1.0, 0.75, 1.0, 0.75, 1.0, 0.625, 1.0, 0.875, 1.0, 1.0, 1.0, 1.0, 1.0, 0.875, 1.0, 0.0, 1.0, 0.125, 1.0, 0.125, 1.0, 0.0, 1.0, 0.25, 1.0, 0.375, 1.0, 0.375, 1.0, 0.25, 1.0, 0.5, 1.0, 0.625, 1.0, 0.625, 1.0, 0.5, 1.0, 0.75, 1.0, 0.875, 1.0, 0.875, 1.0, 0.75, 1.0, 0.125, 1.0, 0.25, 1.0, 0.25, 1.0, 0.125, 1.0, 0.25, 1.0, 0.375, 1.0, 0.375, 1.0, 0.25, 1.0, 0.375, 1.0, 0.5, 1.0, 0.5, 1.0, 0.375, 1.0, 0.625, 1.0, 0.75, 1.0, 0.75, 1.0, 0.625, 1.0, 0.875, 1.0, 1.0, 1.0, 1.0, 1.0, 0.875, 1.0, 0.0, 1.0, 0.125, 1.0, 0.125, 1.0, 0.0, 1.0, 0.25, 1.0, 0.375, 1.0, 0.375, 1.0, 0.25, 1.0, 0.5, 1.0, 0.625, 1.0, 0.625, 1.0, 0.5, 1.0, 0.75, 1.0, 0.875, 1.0, 0.875, 1.0, 0.75, 1.0, 0.875, 1.0, 1.0, 1.0, 1.0, 1.0, 0.875, 1.0, 0.5, 1.0, 0.625, 1.0, 0.625, 1.0, 0.5, 1.0, 0.75, 1.0, 0.875, 1.0, 0.875, 1.0, 0.75, 1.0, 0.125, 1.0, 0.25, 1.0, 0.25, 1.0, 0.125, 1.0, 0.375, 1.0, 0.5, 1.0, 0.5, 1.0, 0.375, 1.0, 0.625, 1.0, 0.75, 1.0, 0.75, 1.0, 0.625, 1.0, 0.875, 1.0, 1.0, 1.0, 1.0, 1.0, 0.875, 1.0, 0.0, 1.0, 0.125, 1.0, 0.125, 1.0, 0.0, 1.0, 0.125, 1.0, 0.25, 1.0, 0.25, 1.0, 0.125, 1.0, 0.0, 1.0, 0.125, 1.0, 0.125, 1.0, 0.0, 1.0, 0.25, 1.0, 0.375, 1.0, 0.375, 1.0, 0.25, 1.0, 0.5, 1.0, 0.625, 1.0, 0.625, 1.0, 0.5, 1.0, 0.75, 1.0, 0.875, 1.0, 0.875, 1.0, 0.75, 1.0, 0.125, 1.0, 0.25, 1.0, 0.25, 1.0, 0.125, 1.0, 0.375, 1.0, 0.5, 1.0, 0.5, 1.0, 0.375, 1.0, 0.625, 1.0, 0.75, 1.0, 0.75, 1.0, 0.625, 1.0, 0.75, 1.0, 0.875, 1.0, 0.875, 1.0, 0.75, 1.0, 0.375, 1.0, 0.5, 1.0, 0.5, 1.0, 0.375, 1.0, 0.625, 1.0, 0.75, 1.0, 0.75, 1.0, 0.625, 1.0, 0.875, 1.0, 1.0, 1.0, 1.0, 1.0, 0.875, 1.0, 0.0, 1.0, 0.125, 1.0, 0.125, 1.0, 0.0, 1.0, 0.25, 1.0, 0.375, 1.0, 0.375, 1.0, 0.25, 1.0, 0.5, 1.0, 0.625, 1.0, 0.625, 1.0, 0.5, 1.0, 0.75, 1.0, 0.875, 1.0, 0.875, 1.0, 0.75, 1.0, 0.0, 1.0, 0.125, 1.0, 0.125, 1.0, 0.0, 1.0, 0.125, 1.0, 0.25, 1.0, 0.25, 1.0, 0.125, 1.0, 0.375, 1.0, 0.5, 1.0, 0.5, 1.0, 0.375, 1.0, 0.625, 1.0, 0.75, 1.0, 0.75, 1.0, 0.625, 1.0, 0.875, 1.0, 1.0, 1.0, 1.0, 1.0, 0.875, 1.0, 0.0, 1.0, 0.125, 1.0, 0.125, 1.0, 0.0, 1.0, 0.25, 1.0, 0.375, 1.0, 0.375, 1.0, 0.25, 1.0, 0.5, 1.0, 0.625, 1.0, 0.625, 1.0, 0.5, 1.0, 0.5, 1.0, 0.625, 1.0, 0.625, 1.0, 0.5, 1.0, 0.25, 1.0, 0.375, 1.0, 0.375, 1.0, 0.25, 1.0, 0.5, 1.0, 0.625, 1.0, 0.625, 1.0, 0.5, 1.0, 0.75, 1.0, 0.875, 1.0, 0.875, 1.0, 0.75, 1.0, 0.125, 1.0, 0.25, 1.0, 0.25, 1.0, 0.125, 1.0, 0.375, 1.0, 0.5, 1.0, 0.5, 1.0, 0.375, 1.0, 0.625, 1.0, 0.75, 1.0, 0.75, 1.0, 0.625, 1.0, 0.875, 1.0, 1.0, 1.0, 1.0, 1.0, 0.875, 1.0, 0.0, 1.0, 0.125, 1.0, 0.125, 1.0, 0.0, 1.0, 0.75, 1.0, 0.875, 1.0, 0.875, 1.0, 0.75, 1.0, 0.125, 1.0, 0.25, 1.0, 0.25, 1.0, 0.125, 1.0, 0.375, 1.0, 0.5, 1.0, 0.5, 1.0, 0.375, 1.0, 0.625, 1.0, 0.75, 1.0, 0.75, 1.0, 0.625, 1.0, 0.875, 1.0, 1.0, 1.0, 1.0, 1.0, 0.875, 1.0, 0.0, 1.0, 0.125, 1.0, 0.125, 1.0, 0.0, 1.0, 0.25, 1.0, 0.375, 1.0, 0.375, 1.0, 0.25, 1.0, 0.25, 1.0, 0.125, 1.0, 0.125, 1.0, 0.25, 1.0, 0.25, 1.0, 0.375, 1.0, 0.375, 1.0, 0.25, 1.0, 0.5, 1.0, 0.625, 1.0, 0.625, 1.0, 0.5, 1.0, 0.75, 1.0, 0.875, 1.0, 0.875, 1.0, 0.75, 1.0, 0.125, 1.0, 0.25, 1.0, 0.25, 1.0, 0.125, 1.0, 0.375, 1.0, 0.5, 1.0, 0.5, 1.0, 0.375, 1.0, 0.625, 1.0, 0.75, 1.0, 0.75, 1.0, 0.625, 1.0, 0.875, 1.0, 1.0, 1.0, 1.0, 1.0, 0.875, 1.0, 0.75, 1.0, 0.875, 1.0, 0.875, 1.0, 0.75, 1.0, 0.5, 1.0, 0.625, 1.0, 0.625, 1.0, 0.5, 1.0, 0.3179, 0.3632, 0.25, 0.3914, 0.1821, 0.3632, 0.1352, 0.25, 0.1821, 0.1368, 0.25, 0.1086, 0.3179, 0.1368, 0.3648, 0.25, 0.625, 1.0, 0.75, 1.0, 0.75, 1.0, 0.625, 1.0, 0.25, 1.0, 0.375, 1.0, 0.375, 1.0, 0.25, 1.0, 0.375, 1.0, 0.5, 1.0, 0.5, 1.0, 0.375, 1.0, 0.0, 1.0, 0.125, 1.0, 0.125, 1.0, 0.0, 1.0, 0.875, 1.0, 1.0, 1.0, 0.9554, 1.0, 0.9054, 1.0, 0.75, 1.0, 0.875, 1.0, 0.8511, 1.0, 0.7677, 1.0, 0.625, 1.0, 0.75, 1.0, 0.7323, 1.0, 0.6489, 1.0, 0.5, 1.0, 0.625, 1.0, 0.5946, 1.0, 0.5446, 1.0, 0.375, 1.0, 0.5, 1.0, 0.4554, 1.0, 0.4054, 1.0, 0.25, 1.0, 0.375, 1.0, 0.3511, 1.0, 0.2677, 1.0, 0.125, 1.0, 0.25, 1.0, 0.2323, 1.0, 0.1489, 1.0, 0.0, 1.0, 0.125, 1.0, 0.09464, 1.0, 0.04464, 1.0, 0.875, 1.0, 1.0, 1.0, 1.0, 1.0, 0.875, 1.0, 0.25, 1.0, 0.375, 1.0, 0.375, 1.0, 0.25, 1.0, 0.125, 1.0, 0.25, 1.0, 0.25, 1.0, 0.125, 1.0, 0.125, 1.0, 0.25, 1.0, 0.25, 1.0, 0.125, 1.0, 0.125, 1.0, 0.125, 1.0, 0.125, 1.0, 0.125, 1.0, 0.375, 1.0, 0.25, 1.0, 0.25, 1.0, 0.375, 1.0, 0.375, 1.0, 0.375, 1.0, 0.375, 1.0, 0.375, 1.0])
me_cube.materials.append(mat_material)
me_cube.materials.append(mat_material_001)
me_cube.use_remesh_preserve_volume = False
me_cube.use_remesh_preserve_attributes = False
me_cube.use_mirror_vertex_groups = False
me_cube.update()
me_cube_001 = bpy.data.meshes.new('Cube.001')
me_cube_001.from_pydata([(-0.4164, 0.4164, -0.4164), (0.1209, 12.91, 27.0), (-0.03648, 0.4164, -0.4164), (-0.03648, 0.4164, 27.18), (0.2321, 0.3051, -0.4164), (0.2321, 0.3051, 27.18), (0.3434, 0.03648, -0.4164), (0.3434, 0.03648, 27.18), (0.2321, -0.2321, -0.4164), (0.2321, -0.2321, 27.18), (-0.03648, -0.3434, -0.4164), (-0.03648, -0.3434, 27.18), (-0.3051, -0.2321, -0.4164), (-0.3051, -0.2321, 27.18), (-0.4164, 0.03648, -0.4164), (-0.4164, 0.03648, 27.18), (-0.3051, 0.3051, -0.4164), (-0.3051, 0.3051, 27.18), (0.1135, 12.91, 27.0), (0.1063, 12.91, 27.0), (0.09966, 12.92, 27.0), (0.09371, 12.92, 27.0), (0.08866, 12.93, 27.0), (0.08469, 12.93, 27.0), (0.08193, 12.94, 27.0), (0.08048, 12.95, 27.0), (0.08037, 12.95, 27.0), (0.08161, 12.96, 27.0), (0.08416, 12.97, 27.0), (0.08795, 12.97, 27.0), (-0.4164, 0.4164, -0.4164), (0.1209, 12.91, 27.0), (0.1209, 12.91, 27.0), (-0.4164, 0.4164, -0.4164), (0.1135, 12.91, 27.0), (0.1063, 12.91, 27.0), (0.09966, 12.92, 27.0), (0.09371, 12.92, 27.0), (0.08866, 12.93, 27.0), (0.08469, 12.93, 27.0), (0.08193, 12.94, 27.0), (0.08048, 12.95, 27.0), (0.08037, 12.95, 27.0), (0.08161, 12.96, 27.0), (0.08416, 12.97, 27.0), (0.08795, 12.97, 27.0), (-0.4164, 0.4164, -0.4164), (0.1209, 12.91, 27.0), (-0.4164, 0.4164, -0.4164), (0.1209, 12.91, 27.0), (-0.4164, 0.4164, -0.4164), (0.1209, 12.91, 27.0), (-0.4164, 0.4164, -0.4164), (0.1209, 12.91, 27.0), (-0.4164, 0.4164, -0.4164), (0.1209, 12.91, 27.0), (-0.4164, 0.4164, -0.4164), (0.1209, 12.91, 27.0), (-0.03648, 0.4164, -0.4164), (-0.03648, 0.4164, 27.18), (0.2321, 0.3051, -0.4164), (0.2321, 0.3051, 27.18), (0.3434, 0.03648, -0.4164), (0.3434, 0.03648, 27.18), (0.1135, 12.91, 27.0), (0.1063, 12.91, 27.0), (0.09966, 12.92, 27.0), (0.09371, 12.92, 27.0), (0.08866, 12.93, 27.0), (0.08469, 12.93, 27.0), (0.08193, 12.94, 27.0), (0.08048, 12.95, 27.0), (0.08037, 12.95, 27.0), (0.08161, 12.96, 27.0), (0.08416, 12.97, 27.0), (0.08795, 12.97, 27.0), (0.1209, 12.91, 27.0), (-0.4164, 0.4164, -0.4164), (0.1135, 12.91, 27.0), (0.1063, 12.91, 27.0), (0.09966, 12.92, 27.0), (0.09371, 12.92, 27.0), (0.08866, 12.93, 27.0), (0.08469, 12.93, 27.0), (0.08193, 12.94, 27.0), (0.08048, 12.95, 27.0), (0.08037, 12.95, 27.0), (0.08161, 12.96, 27.0), (0.08416, 12.97, 27.0), (0.08795, 12.97, 27.0), (0.2321, -0.2321, -0.4164), (0.2321, -0.2321, 27.18), (0.1135, 12.91, 27.0), (0.1063, 12.91, 27.0), (0.09966, 12.92, 27.0), (0.09371, 12.92, 27.0), (0.08866, 12.93, 27.0), (0.08469, 12.93, 27.0), (0.08193, 12.94, 27.0), (0.08048, 12.95, 27.0), (0.08037, 12.95, 27.0), (0.08161, 12.96, 27.0), (0.08416, 12.97, 27.0), (0.08795, 12.97, 27.0), (0.1209, 12.91, 27.0), (-0.4164, 0.4164, -0.4164), (0.1135, 12.91, 27.0), (0.1063, 12.91, 27.0), (0.09966, 12.92, 27.0), (0.09371, 12.92, 27.0), (0.08866, 12.93, 27.0), (0.08469, 12.93, 27.0), (0.08193, 12.94, 27.0), (0.08048, 12.95, 27.0), (0.08037, 12.95, 27.0), (0.08161, 12.96, 27.0), (0.08416, 12.97, 27.0), (0.08795, 12.97, 27.0), (-0.03648, -0.3434, -0.4164), (-0.03648, -0.3434, 27.18), (0.1135, 12.91, 27.0), (0.1063, 12.91, 27.0), (0.09966, 12.92, 27.0), (0.09371, 12.92, 27.0), (0.08866, 12.93, 27.0), (0.08469, 12.93, 27.0), (0.08193, 12.94, 27.0), (0.08048, 12.95, 27.0), (0.08037, 12.95, 27.0), (0.08161, 12.96, 27.0), (0.08416, 12.97, 27.0), (0.08795, 12.97, 27.0), (0.1209, 12.91, 27.0), (-0.4164, 0.4164, -0.4164), (0.1135, 12.91, 27.0), (0.1063, 12.91, 27.0), (0.09966, 12.92, 27.0), (0.09371, 12.92, 27.0), (0.08866, 12.93, 27.0), (0.08469, 12.93, 27.0), (0.08193, 12.94, 27.0), (0.08048, 12.95, 27.0), (0.08037, 12.95, 27.0), (0.08161, 12.96, 27.0), (0.08416, 12.97, 27.0), (0.08795, 12.97, 27.0), (-0.3051, -0.2321, -0.4164), (-0.3051, -0.2321, 27.18), (0.1135, 12.91, 27.0), (0.1063, 12.91, 27.0), (0.09966, 12.92, 27.0), (0.09371, 12.92, 27.0), (0.08866, 12.93, 27.0), (0.08469, 12.93, 27.0), (0.08193, 12.94, 27.0), (0.08048, 12.95, 27.0), (0.08037, 12.95, 27.0), (0.08161, 12.96, 27.0), (0.08416, 12.97, 27.0), (0.08795, 12.97, 27.0), (0.1209, 12.91, 27.0), (-0.4164, 0.4164, -0.4164), (0.1135, 12.91, 27.0), (0.1063, 12.91, 27.0), (0.09966, 12.92, 27.0), (0.09371, 12.92, 27.0), (0.08866, 12.93, 27.0), (0.08469, 12.93, 27.0), (0.08193, 12.94, 27.0), (0.08048, 12.95, 27.0), (0.08037, 12.95, 27.0), (0.08161, 12.96, 27.0), (0.08416, 12.97, 27.0), (0.08795, 12.97, 27.0), (-0.4164, 0.03648, -0.4164), (-0.4164, 0.03648, 27.18), (0.1135, 12.91, 27.0), (0.1063, 12.91, 27.0), (0.09966, 12.92, 27.0), (0.09371, 12.92, 27.0), (0.08866, 12.93, 27.0), (0.08469, 12.93, 27.0), (0.08193, 12.94, 27.0), (0.08048, 12.95, 27.0), (0.08037, 12.95, 27.0), (0.08161, 12.96, 27.0), (0.08416, 12.97, 27.0), (0.08795, 12.97, 27.0), (0.1135, 12.91, 27.0), (0.1063, 12.91, 27.0), (0.09966, 12.92, 27.0), (0.09371, 12.92, 27.0), (0.08866, 12.93, 27.0), (0.08469, 12.93, 27.0), (0.08193, 12.94, 27.0), (0.08048, 12.95, 27.0), (0.08037, 12.95, 27.0), (0.08161, 12.96, 27.0), (0.08416, 12.97, 27.0), (0.08795, 12.97, 27.0), (-0.3051, 0.3051, -0.4164), (-0.3051, 0.3051, 27.18), (0.1135, 12.91, 27.0), (0.1063, 12.91, 27.0), (0.09966, 12.92, 27.0), (0.09371, 12.92, 27.0), (0.08866, 12.93, 27.0), (0.08469, 12.93, 27.0), (0.08193, 12.94, 27.0), (0.08048, 12.95, 27.0), (0.08037, 12.95, 27.0), (0.08161, 12.96, 27.0), (0.08416, 12.97, 27.0), (0.08795, 12.97, 27.0), (-0.04445, 0.4164, 27.47), (0.2219, 0.3051, 27.5), (0.3323, 0.03648, 27.52), (0.2219, -0.2321, 27.5), (-0.04445, -0.3434, 27.47), (-0.3109, -0.2321, 27.43), (-0.4212, 0.03648, 27.42), (-0.3109, 0.3051, 27.43), (-0.08907, 0.4164, 27.75), (0.1707, 0.3051, 27.82), (0.2783, 0.03648, 27.85), (0.1707, -0.2321, 27.82), (-0.08907, -0.3434, 27.75), (-0.3489, -0.2321, 27.68), (-0.4565, 0.03648, 27.65), (-0.3489, 0.3051, 27.68), (-0.1696, 0.4164, 28.03), (0.07929, 0.3051, 28.13), (0.1824, 0.03648, 28.17), (0.07929, -0.2321, 28.13), (-0.1696, -0.3434, 28.03), (-0.4185, -0.2321, 27.92), (-0.5216, 0.03648, 27.88), (-0.4185, 0.3051, 27.92), (-0.2847, 0.4164, 28.29), (-0.05082, 0.3051, 28.42), (0.04606, 0.03648, 28.47), (-0.05082, -0.2321, 28.42), (-0.2847, -0.3434, 28.29), (-0.5186, -0.2321, 28.16), (-0.6155, 0.03648, 28.1), (-0.5186, 0.3051, 28.16), (-0.4325, 0.4164, 28.53), (-0.2175, 0.3051, 28.69), (-0.1284, 0.03648, 28.76), (-0.2175, -0.2321, 28.69), (-0.4325, -0.3434, 28.53), (-0.6475, -0.2321, 28.37), (-0.7366, 0.03648, 28.31), (-0.6475, 0.3051, 28.37), (-0.6105, 0.4164, 28.76), (-0.4179, 0.3051, 28.95), (-0.3381, 0.03648, 29.02), (-0.4179, -0.2321, 28.95), (-0.6105, -0.3434, 28.76), (-0.8031, -0.2321, 28.57), (-0.8829, 0.03648, 28.49), (-0.8031, 0.3051, 28.57), (-0.8158, 0.4164, 28.96), (-0.6488, 0.3051, 29.17), (-0.5796, 0.03648, 29.26), (-0.6488, -0.2321, 29.17), (-0.8158, -0.3434, 28.96), (-0.9828, -0.2321, 28.75), (-1.052, 0.03648, 28.66), (-0.9828, 0.3051, 28.75), (-1.045, 0.4164, 29.13), (-0.9064, 0.3051, 29.36), (-0.849, 0.03648, 29.45), (-0.9064, -0.2321, 29.36), (-1.045, -0.3434, 29.13), (-1.184, -0.2321, 28.9), (-1.241, 0.03648, 28.8), (-1.184, 0.3051, 28.9), (-1.294, 0.4164, 29.27), (-1.186, 0.3051, 29.52), (-1.142, 0.03648, 29.62), (-1.186, -0.2321, 29.52), (-1.294, -0.3434, 29.27), (-1.402, -0.2321, 29.02), (-1.447, 0.03648, 28.92), (-1.402, 0.3051, 29.02), (-1.56, 0.4164, 29.38), (-1.484, 0.3051, 29.64), (-1.453, 0.03648, 29.74), (-1.484, -0.2321, 29.64), (-1.56, -0.3434, 29.38), (-1.635, -0.2321, 29.12), (-1.667, 0.03648, 29.01), (-1.635, 0.3051, 29.12), (-1.837, 0.4164, 29.45), (-1.795, 0.3051, 29.72), (-1.778, 0.03648, 29.83), (-1.795, -0.2321, 29.72), (-1.837, -0.3434, 29.45), (-1.879, -0.2321, 29.19), (-1.896, 0.03648, 29.08), (-1.879, 0.3051, 29.19), (-2.121, 0.4164, 29.49), (-2.113, 0.3051, 29.76), (-2.11, 0.03648, 29.87), (-2.113, -0.2321, 29.76), (-2.121, -0.3434, 29.49), (-2.129, -0.2321, 29.22), (-2.132, 0.03648, 29.11), (-2.129, 0.3051, 29.22), (-3.498, 0.3051, 29.8), (-3.506, 0.4164, 29.53), (-3.495, 0.03648, 29.91), (-3.498, -0.2321, 29.8), (-3.506, -0.3434, 29.53), (-3.514, -0.2321, 29.26), (-3.517, 0.03648, 29.15), (-3.514, 0.3051, 29.26), (-3.946, 0.4155, 29.82), (-3.957, 0.5725, 29.55), (-3.942, 0.03648, 29.93), (-3.946, -0.3425, 29.82), (-3.957, -0.4995, 29.55), (-3.968, -0.3425, 29.28), (-3.972, 0.03648, 29.17), (-3.968, 0.4155, 29.28), (-6.198, 0.2894, 29.7), (-6.001, 0.4155, 29.86), (-6.012, 0.5725, 29.59), (-6.202, 0.3522, 29.59), (-6.195, 0.03648, 29.78), (-5.997, 0.03648, 29.97), (-6.198, -0.2164, 29.7), (-6.001, -0.3425, 29.86), (-6.202, -0.2792, 29.59), (-6.012, -0.4995, 29.59), (-6.206, -0.2164, 29.49), (-6.022, -0.3425, 29.32), (-6.209, 0.03648, 29.41), (-6.027, 0.03648, 29.21), (-6.206, 0.2894, 29.49), (-6.022, 0.4155, 29.32), (-3.971, 0.4155, 29.13), (-3.971, -0.3425, 29.13), (-3.975, 0.03648, 29.02), (-6.025, 0.4155, 29.18), (-6.025, -0.3425, 29.18), (-6.03, 0.03648, 29.06)], [(30, 46), (0, 30), (46, 33), (33, 48), (48, 77), (77, 50), (50, 105), (105, 52), (52, 133), (133, 54), (54, 161), (161, 56)], [(2, 4, 5, 3), (4, 6, 7, 5), (6, 8, 9, 7), (8, 10, 11, 9), (10, 12, 13, 11), (12, 14, 15, 13), (5, 7, 9, 11, 13, 15, 17, 3), (14, 16, 17, 15), (16, 2, 3, 17), (2, 16, 14, 12, 10, 8, 6, 4), (34, 35, 65, 64), (44, 45, 75, 74), (37, 38, 68, 67), (40, 41, 71, 70), (31, 34, 64, 47), (43, 44, 74, 73), (36, 37, 67, 66), (39, 40, 70, 69), (42, 43, 73, 72), (35, 36, 66, 65), (21, 22, 38, 37), (28, 29, 45, 44), (18, 19, 35, 34), (25, 26, 42, 41), (22, 23, 39, 38), (19, 20, 36, 35), (26, 27, 43, 42), (23, 24, 40, 39), (20, 21, 37, 36), (27, 28, 44, 43), (1, 18, 34, 31), (24, 25, 41, 40), (65, 66, 80, 79), (68, 69, 83, 82), (71, 72, 86, 85), (64, 65, 79, 78), (74, 75, 89, 88), (67, 68, 82, 81), (70, 71, 85, 84), (47, 64, 78, 32), (73, 74, 88, 87), (66, 67, 81, 80), (41, 42, 72, 71), (38, 39, 69, 68), (87, 88, 102, 101), (80, 81, 95, 94), (83, 84, 98, 97), (86, 87, 101, 100), (79, 80, 94, 93), (82, 83, 97, 96), (85, 86, 100, 99), (78, 79, 93, 92), (88, 89, 103, 102), (81, 82, 96, 95), (72, 73, 87, 86), (69, 70, 84, 83), (92, 93, 107, 106), (102, 103, 117, 116), (95, 96, 110, 109), (98, 99, 113, 112), (49, 92, 106, 76), (101, 102, 116, 115), (94, 95, 109, 108), (97, 98, 112, 111), (100, 101, 115, 114), (93, 94, 108, 107), (32, 78, 92, 49), (84, 85, 99, 98), (107, 108, 122, 121), (110, 111, 125, 124), (113, 114, 128, 127), (106, 107, 121, 120), (116, 117, 131, 130), (109, 110, 124, 123), (112, 113, 127, 126), (76, 106, 120, 51), (115, 116, 130, 129), (108, 109, 123, 122), (99, 100, 114, 113), (96, 97, 111, 110), (51, 120, 134, 104), (129, 130, 144, 143), (122, 123, 137, 136), (125, 126, 140, 139), (128, 129, 143, 142), (121, 122, 136, 135), (124, 125, 139, 138), (127, 128, 142, 141), (120, 121, 135, 134), (130, 131, 145, 144), (114, 115, 129, 128), (111, 112, 126, 125), (134, 135, 149, 148), (144, 145, 159, 158), (137, 138, 152, 151), (140, 141, 155, 154), (104, 134, 148, 53), (143, 144, 158, 157), (136, 137, 151, 150), (139, 140, 154, 153), (142, 143, 157, 156), (135, 136, 150, 149), (126, 127, 141, 140), (123, 124, 138, 137), (156, 157, 171, 170), (149, 150, 164, 163), (152, 153, 167, 166), (155, 156, 170, 169), (148, 149, 163, 162), (158, 159, 173, 172), (151, 152, 166, 165), (154, 155, 169, 168), (53, 148, 162, 132), (157, 158, 172, 171), (141, 142, 156, 155), (138, 139, 153, 152), (168, 169, 183, 182), (132, 162, 176, 55), (171, 172, 186, 185), (164, 165, 179, 178), (167, 168, 182, 181), (170, 171, 185, 184), (163, 164, 178, 177), (166, 167, 181, 180), (169, 170, 184, 183), (162, 163, 177, 176), (153, 154, 168, 167), (150, 151, 165, 164), (183, 184, 196, 195), (176, 177, 189, 188), (186, 187, 199, 198), (179, 180, 192, 191), (182, 183, 195, 194), (55, 176, 188, 160), (185, 186, 198, 197), (178, 179, 191, 190), (181, 182, 194, 193), (184, 185, 197, 196), (165, 166, 180, 179), (172, 173, 187, 186), (193, 194, 208, 207), (196, 197, 211, 210), (189, 190, 204, 203), (192, 193, 207, 206), (195, 196, 210, 209), (188, 189, 203, 202), (198, 199, 213, 212), (191, 192, 206, 205), (194, 195, 209, 208), (160, 188, 202, 57), (180, 181, 193, 192), (177, 178, 190, 189), (58, 59, 61, 60), (60, 61, 63, 62), (62, 63, 91, 90), (90, 91, 119, 118), (118, 119, 147, 146), (146, 147, 175, 174), (61, 59, 214, 215), (174, 175, 201, 200), (200, 201, 59, 58), (58, 60, 62, 90, 118, 146, 174, 200), (190, 191, 205, 204), (197, 198, 212, 211), (217, 216, 224, 225), (147, 119, 218, 219), (59, 201, 221, 214), (91, 63, 216, 217), (175, 147, 219, 220), (119, 91, 217, 218), (201, 175, 220, 221), (63, 61, 215, 216), (229, 228, 236, 237), (215, 214, 222, 223), (214, 221, 229, 222), (220, 219, 227, 228), (218, 217, 225, 226), (216, 215, 223, 224), (221, 220, 228, 229), (219, 218, 226, 227), (234, 233, 241, 242), (227, 226, 234, 235), (225, 224, 232, 233), (223, 222, 230, 231), (222, 229, 237, 230), (228, 227, 235, 236), (226, 225, 233, 234), (224, 223, 231, 232), (238, 245, 253, 246), (232, 231, 239, 240), (237, 236, 244, 245), (235, 234, 242, 243), (233, 232, 240, 241), (231, 230, 238, 239), (230, 237, 245, 238), (236, 235, 243, 244), (251, 250, 258, 259), (244, 243, 251, 252), (242, 241, 249, 250), (240, 239, 247, 248), (245, 244, 252, 253), (243, 242, 250, 251), (241, 240, 248, 249), (239, 238, 246, 247), (261, 260, 268, 269), (249, 248, 256, 257), (247, 246, 254, 255), (246, 253, 261, 254), (252, 251, 259, 260), (250, 249, 257, 258), (248, 247, 255, 256), (253, 252, 260, 261), (268, 267, 275, 276), (259, 258, 266, 267), (257, 256, 264, 265), (255, 254, 262, 263), (254, 261, 269, 262), (260, 259, 267, 268), (258, 257, 265, 266), (256, 255, 263, 264), (271, 270, 278, 279), (266, 265, 273, 274), (264, 263, 271, 272), (269, 268, 276, 277), (267, 266, 274, 275), (265, 264, 272, 273), (263, 262, 270, 271), (262, 269, 277, 270), (285, 284, 292, 293), (270, 277, 285, 278), (276, 275, 283, 284), (274, 273, 281, 282), (272, 271, 279, 280), (277, 276, 284, 285), (275, 274, 282, 283), (273, 272, 280, 281), (288, 287, 295, 296), (283, 282, 290, 291), (281, 280, 288, 289), (279, 278, 286, 287), (278, 285, 293, 286), (284, 283, 291, 292), (282, 281, 289, 290), (280, 279, 287, 288), (294, 301, 309, 302), (293, 292, 300, 301), (291, 290, 298, 299), (289, 288, 296, 297), (287, 286, 294, 295), (286, 293, 301, 294), (292, 291, 299, 300), (290, 289, 297, 298), (306, 305, 313, 314), (300, 299, 307, 308), (298, 297, 305, 306), (296, 295, 303, 304), (301, 300, 308, 309), (299, 298, 306, 307), (297, 296, 304, 305), (295, 294, 302, 303), (311, 317, 325, 319), (304, 303, 310, 312), (309, 308, 316, 317), (307, 306, 314, 315), (305, 304, 312, 313), (303, 302, 311, 310), (302, 309, 317, 311), (308, 307, 315, 316), (339, 341, 345, 347), (316, 315, 323, 324), (314, 313, 321, 322), (312, 310, 318, 320), (317, 316, 324, 325), (315, 314, 322, 323), (313, 312, 320, 321), (310, 311, 319, 318), (320, 318, 327, 331), (322, 321, 333, 335), (326, 329, 340, 338, 336, 334, 332, 330), (321, 320, 331, 333), (324, 323, 343, 344), (323, 322, 335, 337), (319, 325, 341, 328), (327, 328, 329, 326), (331, 327, 326, 330), (333, 331, 330, 332), (335, 333, 332, 334), (337, 335, 334, 336), (339, 337, 336, 338), (341, 339, 338, 340), (328, 341, 340, 329), (318, 319, 328, 327), (344, 343, 346, 347), (342, 344, 347, 345), (325, 324, 344, 342), (341, 325, 342, 345), (337, 339, 347, 346), (323, 337, 346, 343)])
me_cube_001.polygons.foreach_set('material_index', [0, 0, 0, 0, 0, 0, 0, 0, 0, 0, 0, 0, 0, 0, 0, 0, 0, 0, 0, 0, 0, 0, 0, 0, 0, 0, 0, 0, 0, 0, 0, 0, 0, 0, 0, 0, 0, 0, 0, 0, 0, 0, 0, 0, 0, 0, 0, 0, 0, 0, 0, 0, 0, 0, 0, 0, 0, 0, 0, 0, 0, 0, 0, 0, 0, 0, 0, 0, 0, 0, 0, 0, 0, 0, 0, 0, 0, 0, 0, 0, 0, 0, 0, 0, 0, 0, 0, 0, 0, 0, 0, 0, 0, 0, 0, 0, 0, 0, 0, 0, 0, 0, 0, 0, 0, 0, 0, 0, 0, 0, 0, 0, 0, 0, 0, 0, 0, 0, 0, 0, 0, 0, 0, 0, 0, 0, 0, 0, 0, 0, 0, 0, 0, 0, 0, 0, 0, 0, 0, 0, 0, 0, 0, 0, 0, 0, 0, 0, 0, 0, 0, 0, 0, 0, 0, 0, 0, 0, 0, 0, 0, 0, 0, 0, 0, 0, 0, 0, 0, 0, 0, 0, 0, 0, 0, 0, 0, 0, 0, 0, 0, 0, 0, 0, 0, 0, 0, 0, 0, 0, 0, 0, 0, 0, 0, 0, 0, 0, 0, 0, 0, 0, 0, 0, 0, 0, 0, 0, 0, 0, 0, 0, 0, 0, 0, 0, 0, 0, 0, 0, 0, 0, 0, 0, 0, 0, 0, 0, 0, 0, 0, 0, 0, 0, 0, 0, 0, 0, 0, 0, 0, 0, 0, 0, 0, 0, 0, 0, 0, 0, 0, 0, 0, 0, 0, 0, 0, 0, 0, 0, 0, 0, 0, 0, 0, 0, 0, 0, 1, 0, 0, 0, 0, 0, 0, 0, 0, 0, 0, 0, 1, 0, 0, 0, 0, 0, 0, 0, 0, 0, 0, 0, 1, 1, 1, 1, 1, 1])
_uv = me_cube_001.uv_layers.new(name='UVMap')
_uv.uv.foreach_set('vector', [1.0, 0.5, 0.875, 0.5, 0.875, 1.0, 1.0, 1.0, 0.875, 0.5, 0.75, 0.5, 0.75, 1.0, 0.875, 1.0, 0.75, 0.5, 0.625, 0.5, 0.625, 1.0, 0.75, 1.0, 0.625, 0.5, 0.5, 0.5, 0.5, 1.0, 0.625, 1.0, 0.5, 0.5, 0.375, 0.5, 0.375, 1.0, 0.5, 1.0, 0.375, 0.5, 0.25, 0.5, 0.25, 1.0, 0.375, 1.0, 0.4197, 0.4197, 0.49, 0.25, 0.4197, 0.08029, 0.25, 0.01, 0.08029, 0.08029, 0.01, 0.25, 0.08029, 0.4197, 0.25, 0.49, 0.25, 0.5, 0.125, 0.5, 0.125, 1.0, 0.25, 1.0, 0.125, 0.5, 0.0, 0.5, 0.0, 1.0, 0.125, 1.0, 0.75, 0.49, 0.5803, 0.4197, 0.51, 0.25, 0.5803, 0.08029, 0.75, 0.01, 0.9197, 0.08029, 0.99, 0.25, 0.9197, 0.4197, 0.0, 0.0, 0.0, 0.0, 0.0, 0.0, 0.0, 0.0, 0.0, 0.0, 0.0, 0.0, 0.0, 0.0, 0.0, 0.0, 0.0, 0.0, 0.0, 0.0, 0.0, 0.0, 0.0, 0.0, 0.0, 0.0, 0.0, 0.0, 0.0, 0.0, 0.0, 0.0, 0.0, 0.0, 0.0, 0.0, 0.0, 0.0, 0.0, 0.0, 0.0, 0.0, 0.0, 0.0, 0.0, 0.0, 0.0, 0.0, 0.0, 0.0, 0.0, 0.0, 0.0, 0.0, 0.0, 0.0, 0.0, 0.0, 0.0, 0.0, 0.0, 0.0, 0.0, 0.0, 0.0, 0.0, 0.0, 0.0, 0.0, 0.0, 0.0, 0.0, 0.0, 0.0, 0.0, 0.0, 0.0, 0.0, 0.0, 0.0, 0.0, 0.0, 0.0, 0.0, 0.0, 0.0, 0.0, 0.0, 0.0, 0.0, 0.0, 0.0, 0.0, 0.0, 0.0, 0.0, 0.0, 0.0, 0.0, 0.0, 0.0, 0.0, 0.0, 0.0, 0.0, 0.0, 0.0, 0.0, 0.0, 0.0, 0.0, 0.0, 0.0, 0.0, 0.0, 0.0, 0.0, 0.0, 0.0, 0.0, 0.0, 0.0, 0.0, 0.0, 0.0, 0.0, 0.0, 0.0, 0.0, 0.0, 0.0, 0.0, 0.0, 0.0, 0.0, 0.0, 0.0, 0.0, 0.0, 0.0, 0.0, 0.0, 0.0, 0.0, 0.0, 0.0, 0.0, 0.0, 0.0, 0.0, 0.0, 0.0, 0.0, 0.0, 0.0, 0.0, 0.0, 0.0, 0.0, 0.0, 0.0, 0.0, 0.0, 0.0, 0.0, 0.0, 0.0, 0.0, 0.0, 0.0, 0.0, 0.0, 0.0, 0.0, 0.0, 0.0, 0.0, 0.0, 0.0, 0.0, 0.0, 0.0, 0.0, 0.0, 0.0, 0.0, 0.0, 0.0, 0.0, 0.0, 0.0, 0.0, 0.0, 0.0, 0.0, 0.0, 0.0, 0.0, 0.0, 0.0, 0.0, 0.0, 0.0, 0.0, 0.0, 0.0, 0.0, 0.0, 0.0, 0.0, 0.0, 0.0, 0.0, 0.0, 0.0, 0.0, 0.0, 0.0, 0.0, 0.0, 0.0, 0.0, 0.0, 0.0, 0.0, 0.0, 0.0, 0.0, 0.0, 0.0, 0.0, 0.0, 0.0, 0.0, 0.0, 0.0, 0.0, 0.0, 0.0, 0.0, 0.0, 0.0, 0.0, 0.0, 0.0, 0.0, 0.0, 0.0, 0.0, 0.0, 0.0, 0.0, 0.0, 0.0, 0.0, 0.0, 0.0, 0.0, 0.0, 0.0, 0.0, 0.0, 0.0, 0.0, 0.0, 0.0, 0.0, 0.0, 0.0, 0.0, 0.0, 0.0, 0.0, 0.0, 0.0, 0.0, 0.0, 0.0, 0.0, 0.0, 0.0, 0.0, 0.0, 0.0, 0.0, 0.0, 0.0, 0.0, 0.0, 0.0, 0.0, 0.0, 0.0, 0.0, 0.0, 0.0, 0.0, 0.0, 0.0, 0.0, 0.0, 0.0, 0.0, 0.0, 0.0, 0.0, 0.0, 0.0, 0.0, 0.0, 0.0, 0.0, 0.0, 0.0, 0.0, 0.0, 0.0, 0.0, 0.0, 0.0, 0.0, 0.0, 0.0, 0.0, 0.0, 0.0, 0.0, 0.0, 0.0, 0.0, 0.0, 0.0, 0.0, 0.0, 0.0, 0.0, 0.0, 0.0, 0.0, 0.0, 0.0, 0.0, 0.0, 0.0, 0.0, 0.0, 0.0, 0.0, 0.0, 0.0, 0.0, 0.0, 0.0, 0.0, 0.0, 0.0, 0.0, 0.0, 0.0, 0.0, 0.0, 0.0, 0.0, 0.0, 0.0, 0.0, 0.0, 0.0, 0.0, 0.0, 0.0, 0.0, 0.0, 0.0, 0.0, 0.0, 0.0, 0.0, 0.0, 0.0, 0.0, 0.0, 0.0, 0.0, 0.0, 0.0, 0.0, 0.0, 0.0, 0.0, 0.0, 0.0, 0.0, 0.0, 0.0, 0.0, 0.0, 0.0, 0.0, 0.0, 0.0, 0.0, 0.0, 0.0, 0.0, 0.0, 0.0, 0.0, 0.0, 0.0, 0.0, 0.0, 0.0, 0.0, 0.0, 0.0, 0.0, 0.0, 0.0, 0.0, 0.0, 0.0, 0.0, 0.0, 0.0, 0.0, 0.0, 0.0, 0.0, 0.0, 0.0, 0.0, 0.0, 0.0, 0.0, 0.0, 0.0, 0.0, 0.0, 0.0, 0.0, 0.0, 0.0, 0.0, 0.0, 0.0, 0.0, 0.0, 0.0, 0.0, 0.0, 0.0, 0.0, 0.0, 0.0, 0.0, 0.0, 0.0, 0.0, 0.0, 0.0, 0.0, 0.0, 0.0, 0.0, 0.0, 0.0, 0.0, 0.0, 0.0, 0.0, 0.0, 0.0, 0.0, 0.0, 0.0, 0.0, 0.0, 0.0, 0.0, 0.0, 0.0, 0.0, 0.0, 0.0, 0.0, 0.0, 0.0, 0.0, 0.0, 0.0, 0.0, 0.0, 0.0, 0.0, 0.0, 0.0, 0.0, 0.0, 0.0, 0.0, 0.0, 0.0, 0.0, 0.0, 0.0, 0.0, 0.0, 0.0, 0.0, 0.0, 0.0, 0.0, 0.0, 0.0, 0.0, 0.0, 0.0, 0.0, 0.0, 0.0, 0.0, 0.0, 0.0, 0.0, 0.0, 0.0, 0.0, 0.0, 0.0, 0.0, 0.0, 0.0, 0.0, 0.0, 0.0, 0.0, 0.0, 0.0, 0.0, 0.0, 0.0, 0.0, 0.0, 0.0, 0.0, 0.0, 0.0, 0.0, 0.0, 0.0, 0.0, 0.0, 0.0, 0.0, 0.0, 0.0, 0.0, 0.0, 0.0, 0.0, 0.0, 0.0, 0.0, 0.0, 0.0, 0.0, 0.0, 0.0, 0.0, 0.0, 0.0, 0.0, 0.0, 0.0, 0.0, 0.0, 0.0, 0.0, 0.0, 0.0, 0.0, 0.0, 0.0, 0.0, 0.0, 0.0, 0.0, 0.0, 0.0, 0.0, 0.0, 0.0, 0.0, 0.0, 0.0, 0.0, 0.0, 0.0, 0.0, 0.0, 0.0, 0.0, 0.0, 0.0, 0.0, 0.0, 0.0, 0.0, 0.0, 0.0, 0.0, 0.0, 0.0, 0.0, 0.0, 0.0, 0.0, 0.0, 0.0, 0.0, 0.0, 0.0, 0.0, 0.0, 0.0, 0.0, 0.0, 0.0, 0.0, 0.0, 0.0, 0.0, 0.0, 0.0, 0.0, 0.0, 0.0, 0.0, 0.0, 0.0, 0.0, 0.0, 0.0, 0.0, 0.0, 0.0, 0.0, 0.0, 0.0, 0.0, 0.0, 0.0, 0.0, 0.0, 0.0, 0.0, 0.0, 0.0, 0.0, 0.0, 0.0, 0.0, 0.0, 0.0, 0.0, 0.0, 0.0, 0.0, 0.0, 0.0, 0.0, 0.0, 0.0, 0.0, 0.0, 0.0, 0.0, 0.0, 0.0, 0.0, 0.0, 0.0, 0.0, 0.0, 0.0, 0.0, 0.0, 0.0, 0.0, 0.0, 0.0, 0.0, 0.0, 0.0, 0.0, 0.0, 0.0, 0.0, 0.0, 0.0, 0.0, 0.0, 0.0, 0.0, 0.0, 0.0, 0.0, 0.0, 0.0, 0.0, 0.0, 0.0, 0.0, 0.0, 0.0, 0.0, 0.0, 0.0, 0.0, 0.0, 0.0, 0.0, 0.0, 0.0, 0.0, 0.0, 0.0, 0.0, 0.0, 0.0, 0.0, 0.0, 0.0, 0.0, 0.0, 0.0, 0.0, 0.0, 0.0, 0.0, 0.0, 0.0, 0.0, 0.0, 0.0, 0.0, 0.0, 0.0, 0.0, 0.0, 0.0, 0.0, 0.0, 0.0, 0.0, 0.0, 0.0, 0.0, 0.0, 0.0, 0.0, 0.0, 0.0, 0.0, 0.0, 0.0, 0.0, 0.0, 0.0, 0.0, 0.0, 0.0, 0.0, 0.0, 0.0, 0.0, 0.0, 0.0, 0.0, 0.0, 0.0, 0.0, 0.0, 0.0, 0.0, 0.0, 0.0, 0.0, 0.0, 0.0, 0.0, 0.0, 0.0, 0.0, 0.0, 0.0, 0.0, 0.0, 0.0, 0.0, 0.0, 0.0, 0.0, 0.0, 0.0, 0.0, 0.0, 0.0, 0.0, 0.0, 0.0, 0.0, 0.0, 0.0, 0.0, 0.0, 0.0, 0.0, 0.0, 0.0, 0.0, 0.0, 0.0, 0.0, 0.0, 0.0, 0.0, 0.0, 0.0, 0.0, 0.0, 0.0, 0.0, 0.0, 0.0, 0.0, 0.0, 0.0, 0.0, 0.0, 0.0, 0.0, 0.0, 0.0, 0.0, 0.0, 0.0, 0.0, 0.0, 0.0, 0.0, 0.0, 0.0, 0.0, 0.0, 0.0, 0.0, 0.0, 0.0, 0.0, 0.0, 0.0, 0.0, 0.0, 0.0, 0.0, 0.0, 0.0, 0.0, 0.0, 0.0, 0.0, 0.0, 0.0, 0.0, 0.0, 0.0, 0.0, 0.0, 0.0, 0.0, 0.0, 0.0, 0.0, 0.0, 0.0, 0.0, 0.0, 0.0, 0.0, 0.0, 0.0, 0.0, 0.0, 0.0, 0.0, 0.0, 0.0, 0.0, 0.0, 0.0, 0.0, 0.0, 0.0, 0.0, 0.0, 0.0, 0.0, 0.0, 0.0, 0.0, 0.0, 0.0, 0.0, 0.0, 0.0, 0.0, 0.0, 0.0, 0.0, 0.0, 0.0, 0.0, 0.0, 0.0, 0.0, 0.0, 0.0, 0.0, 0.0, 0.0, 0.0, 0.0, 0.0, 0.0, 0.0, 0.0, 0.0, 0.0, 0.0, 0.0, 0.0, 0.0, 0.0, 0.0, 0.0, 0.0, 0.0, 0.0, 0.0, 0.0, 0.0, 0.0, 0.0, 0.0, 0.0, 0.0, 0.0, 0.0, 0.0, 0.0, 0.0, 0.0, 0.0, 0.0, 0.0, 0.0, 0.0, 0.0, 0.0, 0.0, 0.0, 0.0, 0.0, 0.0, 0.0, 0.0, 0.0, 0.0, 0.0, 0.0, 0.0, 0.0, 0.0, 0.0, 0.0, 0.0, 0.0, 0.0, 0.0, 0.0, 0.0, 0.0, 0.0, 0.0, 0.0, 0.0, 0.0, 0.0, 0.0, 0.0, 0.0, 0.0, 0.0, 0.0, 0.0, 0.0, 0.0, 0.0, 0.0, 0.0, 0.0, 0.0, 0.0, 0.0, 0.0, 0.0, 0.0, 0.0, 0.0, 0.0, 0.0, 0.0, 0.0, 0.0, 0.0, 0.0, 0.0, 0.0, 0.0, 0.0, 0.0, 0.0, 0.0, 0.0, 0.0, 0.0, 0.0, 0.0, 0.0, 0.0, 0.0, 0.0, 0.0, 0.0, 0.0, 0.0, 0.0, 0.0, 0.0, 0.0, 0.0, 0.0, 0.0, 0.0, 0.0, 0.0, 0.0, 0.0, 0.0, 0.0, 0.0, 0.0, 0.0, 0.0, 0.0, 0.0, 0.0, 0.0, 0.0, 0.0, 0.0, 0.0, 0.0, 0.0, 0.0, 0.0, 0.0, 0.0, 0.0, 0.0, 0.0, 0.0, 0.0, 0.0, 0.0, 0.0, 0.0, 0.0, 0.0, 0.0, 0.0, 0.0, 0.0, 0.0, 0.0, 0.0, 0.0, 0.0, 0.0, 0.0, 0.0, 0.0, 0.0, 0.0, 0.0, 0.0, 0.0, 0.0, 0.0, 0.0, 0.0, 0.0, 0.0, 0.0, 0.0, 0.0, 0.0, 0.0, 0.0, 0.0, 0.0, 0.0, 0.0, 0.0, 0.0, 0.0, 0.0, 0.0, 0.0, 0.0, 0.0, 0.0, 0.0, 0.0, 1.0, 0.5, 1.0, 1.0, 0.875, 1.0, 0.875, 0.5, 0.875, 0.5, 0.875, 1.0, 0.75, 1.0, 0.75, 0.5, 0.75, 0.5, 0.75, 1.0, 0.625, 1.0, 0.625, 0.5, 0.625, 0.5, 0.625, 1.0, 0.5, 1.0, 0.5, 0.5, 0.5, 0.5, 0.5, 1.0, 0.375, 1.0, 0.375, 0.5, 0.375, 0.5, 0.375, 1.0, 0.25, 1.0, 0.25, 0.5, 0.875, 1.0, 1.0, 1.0, 1.0, 1.0, 0.875, 1.0, 0.25, 0.5, 0.25, 1.0, 0.125, 1.0, 0.125, 0.5, 0.125, 0.5, 0.125, 1.0, 0.0, 1.0, 0.0, 0.5, 0.75, 0.49, 0.9197, 0.4197, 0.99, 0.25, 0.9197, 0.08029, 0.75, 0.01, 0.5803, 0.08029, 0.51, 0.25, 0.5803, 0.4197, 0.0, 0.0, 0.0, 0.0, 0.0, 0.0, 0.0, 0.0, 0.0, 0.0, 0.0, 0.0, 0.0, 0.0, 0.0, 0.0, 0.625, 1.0, 0.75, 1.0, 0.75, 1.0, 0.625, 1.0, 0.375, 1.0, 0.5, 1.0, 0.5, 1.0, 0.375, 1.0, 0.0, 1.0, 0.125, 1.0, 0.125, 1.0, 0.0, 1.0, 0.625, 1.0, 0.75, 1.0, 0.75, 1.0, 0.625, 1.0, 0.25, 1.0, 0.375, 1.0, 0.375, 1.0, 0.25, 1.0, 0.5, 1.0, 0.625, 1.0, 0.625, 1.0, 0.5, 1.0, 0.125, 1.0, 0.25, 1.0, 0.25, 1.0, 0.125, 1.0, 0.75, 1.0, 0.875, 1.0, 0.875, 1.0, 0.75, 1.0, 0.125, 1.0, 0.25, 1.0, 0.25, 1.0, 0.125, 1.0, 0.875, 1.0, 1.0, 1.0, 1.0, 1.0, 0.875, 1.0, 0.0, 1.0, 0.125, 1.0, 0.125, 1.0, 0.0, 1.0, 0.25, 1.0, 0.375, 1.0, 0.375, 1.0, 0.25, 1.0, 0.5, 1.0, 0.625, 1.0, 0.625, 1.0, 0.5, 1.0, 0.75, 1.0, 0.875, 1.0, 0.875, 1.0, 0.75, 1.0, 0.125, 1.0, 0.25, 1.0, 0.25, 1.0, 0.125, 1.0, 0.375, 1.0, 0.5, 1.0, 0.5, 1.0, 0.375, 1.0, 0.5, 1.0, 0.625, 1.0, 0.625, 1.0, 0.5, 1.0, 0.375, 1.0, 0.5, 1.0, 0.5, 1.0, 0.375, 1.0, 0.625, 1.0, 0.75, 1.0, 0.75, 1.0, 0.625, 1.0, 0.875, 1.0, 1.0, 1.0, 1.0, 1.0, 0.875, 1.0, 0.0, 1.0, 0.125, 1.0, 0.125, 1.0, 0.0, 1.0, 0.25, 1.0, 0.375, 1.0, 0.375, 1.0, 0.25, 1.0, 0.5, 1.0, 0.625, 1.0, 0.625, 1.0, 0.5, 1.0, 0.75, 1.0, 0.875, 1.0, 0.875, 1.0, 0.75, 1.0, 0.0, 1.0, 0.125, 1.0, 0.125, 1.0, 0.0, 1.0, 0.75, 1.0, 0.875, 1.0, 0.875, 1.0, 0.75, 1.0, 0.125, 1.0, 0.25, 1.0, 0.25, 1.0, 0.125, 1.0, 0.375, 1.0, 0.5, 1.0, 0.5, 1.0, 0.375, 1.0, 0.625, 1.0, 0.75, 1.0, 0.75, 1.0, 0.625, 1.0, 0.875, 1.0, 1.0, 1.0, 1.0, 1.0, 0.875, 1.0, 0.0, 1.0, 0.125, 1.0, 0.125, 1.0, 0.0, 1.0, 0.25, 1.0, 0.375, 1.0, 0.375, 1.0, 0.25, 1.0, 0.375, 1.0, 0.5, 1.0, 0.5, 1.0, 0.375, 1.0, 0.25, 1.0, 0.375, 1.0, 0.375, 1.0, 0.25, 1.0, 0.5, 1.0, 0.625, 1.0, 0.625, 1.0, 0.5, 1.0, 0.75, 1.0, 0.875, 1.0, 0.875, 1.0, 0.75, 1.0, 0.125, 1.0, 0.25, 1.0, 0.25, 1.0, 0.125, 1.0, 0.375, 1.0, 0.5, 1.0, 0.5, 1.0, 0.375, 1.0, 0.625, 1.0, 0.75, 1.0, 0.75, 1.0, 0.625, 1.0, 0.875, 1.0, 1.0, 1.0, 1.0, 1.0, 0.875, 1.0, 0.125, 1.0, 0.25, 1.0, 0.25, 1.0, 0.125, 1.0, 0.625, 1.0, 0.75, 1.0, 0.75, 1.0, 0.625, 1.0, 0.875, 1.0, 1.0, 1.0, 1.0, 1.0, 0.875, 1.0, 0.0, 1.0, 0.125, 1.0, 0.125, 1.0, 0.0, 1.0, 0.25, 1.0, 0.375, 1.0, 0.375, 1.0, 0.25, 1.0, 0.5, 1.0, 0.625, 1.0, 0.625, 1.0, 0.5, 1.0, 0.75, 1.0, 0.875, 1.0, 0.875, 1.0, 0.75, 1.0, 0.125, 1.0, 0.25, 1.0, 0.25, 1.0, 0.125, 1.0, 0.25, 1.0, 0.375, 1.0, 0.375, 1.0, 0.25, 1.0, 0.375, 1.0, 0.5, 1.0, 0.5, 1.0, 0.375, 1.0, 0.625, 1.0, 0.75, 1.0, 0.75, 1.0, 0.625, 1.0, 0.875, 1.0, 1.0, 1.0, 1.0, 1.0, 0.875, 1.0, 0.0, 1.0, 0.125, 1.0, 0.125, 1.0, 0.0, 1.0, 0.25, 1.0, 0.375, 1.0, 0.375, 1.0, 0.25, 1.0, 0.5, 1.0, 0.625, 1.0, 0.625, 1.0, 0.5, 1.0, 0.75, 1.0, 0.875, 1.0, 0.875, 1.0, 0.75, 1.0, 0.875, 1.0, 1.0, 1.0, 1.0, 1.0, 0.875, 1.0, 0.5, 1.0, 0.625, 1.0, 0.625, 1.0, 0.5, 1.0, 0.75, 1.0, 0.875, 1.0, 0.875, 1.0, 0.75, 1.0, 0.125, 1.0, 0.25, 1.0, 0.25, 1.0, 0.125, 1.0, 0.375, 1.0, 0.5, 1.0, 0.5, 1.0, 0.375, 1.0, 0.625, 1.0, 0.75, 1.0, 0.75, 1.0, 0.625, 1.0, 0.875, 1.0, 1.0, 1.0, 1.0, 1.0, 0.875, 1.0, 0.0, 1.0, 0.125, 1.0, 0.125, 1.0, 0.0, 1.0, 0.125, 1.0, 0.25, 1.0, 0.25, 1.0, 0.125, 1.0, 0.0, 1.0, 0.125, 1.0, 0.125, 1.0, 0.0, 1.0, 0.25, 1.0, 0.375, 1.0, 0.375, 1.0, 0.25, 1.0, 0.5, 1.0, 0.625, 1.0, 0.625, 1.0, 0.5, 1.0, 0.75, 1.0, 0.875, 1.0, 0.875, 1.0, 0.75, 1.0, 0.125, 1.0, 0.25, 1.0, 0.25, 1.0, 0.125, 1.0, 0.375, 1.0, 0.5, 1.0, 0.5, 1.0, 0.375, 1.0, 0.625, 1.0, 0.75, 1.0, 0.75, 1.0, 0.625, 1.0, 0.75, 1.0, 0.875, 1.0, 0.875, 1.0, 0.75, 1.0, 0.375, 1.0, 0.5, 1.0, 0.5, 1.0, 0.375, 1.0, 0.625, 1.0, 0.75, 1.0, 0.75, 1.0, 0.625, 1.0, 0.875, 1.0, 1.0, 1.0, 1.0, 1.0, 0.875, 1.0, 0.0, 1.0, 0.125, 1.0, 0.125, 1.0, 0.0, 1.0, 0.25, 1.0, 0.375, 1.0, 0.375, 1.0, 0.25, 1.0, 0.5, 1.0, 0.625, 1.0, 0.625, 1.0, 0.5, 1.0, 0.75, 1.0, 0.875, 1.0, 0.875, 1.0, 0.75, 1.0, 0.0, 1.0, 0.125, 1.0, 0.125, 1.0, 0.0, 1.0, 0.125, 1.0, 0.25, 1.0, 0.25, 1.0, 0.125, 1.0, 0.375, 1.0, 0.5, 1.0, 0.5, 1.0, 0.375, 1.0, 0.625, 1.0, 0.75, 1.0, 0.75, 1.0, 0.625, 1.0, 0.875, 1.0, 1.0, 1.0, 1.0, 1.0, 0.875, 1.0, 0.0, 1.0, 0.125, 1.0, 0.125, 1.0, 0.0, 1.0, 0.25, 1.0, 0.375, 1.0, 0.375, 1.0, 0.25, 1.0, 0.5, 1.0, 0.625, 1.0, 0.625, 1.0, 0.5, 1.0, 0.5, 1.0, 0.625, 1.0, 0.625, 1.0, 0.5, 1.0, 0.25, 1.0, 0.375, 1.0, 0.375, 1.0, 0.25, 1.0, 0.5, 1.0, 0.625, 1.0, 0.625, 1.0, 0.5, 1.0, 0.75, 1.0, 0.875, 1.0, 0.875, 1.0, 0.75, 1.0, 0.125, 1.0, 0.25, 1.0, 0.25, 1.0, 0.125, 1.0, 0.375, 1.0, 0.5, 1.0, 0.5, 1.0, 0.375, 1.0, 0.625, 1.0, 0.75, 1.0, 0.75, 1.0, 0.625, 1.0, 0.875, 1.0, 1.0, 1.0, 1.0, 1.0, 0.875, 1.0, 0.0, 1.0, 0.125, 1.0, 0.125, 1.0, 0.0, 1.0, 0.75, 1.0, 0.875, 1.0, 0.875, 1.0, 0.75, 1.0, 0.125, 1.0, 0.25, 1.0, 0.25, 1.0, 0.125, 1.0, 0.375, 1.0, 0.5, 1.0, 0.5, 1.0, 0.375, 1.0, 0.625, 1.0, 0.75, 1.0, 0.75, 1.0, 0.625, 1.0, 0.875, 1.0, 1.0, 1.0, 1.0, 1.0, 0.875, 1.0, 0.0, 1.0, 0.125, 1.0, 0.125, 1.0, 0.0, 1.0, 0.25, 1.0, 0.375, 1.0, 0.375, 1.0, 0.25, 1.0, 0.25, 1.0, 0.125, 1.0, 0.125, 1.0, 0.25, 1.0, 0.25, 1.0, 0.375, 1.0, 0.375, 1.0, 0.25, 1.0, 0.5, 1.0, 0.625, 1.0, 0.625, 1.0, 0.5, 1.0, 0.75, 1.0, 0.875, 1.0, 0.875, 1.0, 0.75, 1.0, 0.125, 1.0, 0.25, 1.0, 0.25, 1.0, 0.125, 1.0, 0.375, 1.0, 0.5, 1.0, 0.5, 1.0, 0.375, 1.0, 0.625, 1.0, 0.75, 1.0, 0.75, 1.0, 0.625, 1.0, 0.875, 1.0, 1.0, 1.0, 1.0, 1.0, 0.875, 1.0, 0.75, 1.0, 0.875, 1.0, 0.875, 1.0, 0.75, 1.0, 0.5, 1.0, 0.625, 1.0, 0.625, 1.0, 0.5, 1.0, 0.3179, 0.3632, 0.25, 0.3914, 0.1821, 0.3632, 0.1352, 0.25, 0.1821, 0.1368, 0.25, 0.1086, 0.3179, 0.1368, 0.3648, 0.25, 0.625, 1.0, 0.75, 1.0, 0.75, 1.0, 0.625, 1.0, 0.25, 1.0, 0.375, 1.0, 0.375, 1.0, 0.25, 1.0, 0.375, 1.0, 0.5, 1.0, 0.5, 1.0, 0.375, 1.0, 0.0, 1.0, 0.125, 1.0, 0.125, 1.0, 0.0, 1.0, 0.875, 1.0, 1.0, 1.0, 0.9554, 1.0, 0.9054, 1.0, 0.75, 1.0, 0.875, 1.0, 0.8511, 1.0, 0.7677, 1.0, 0.625, 1.0, 0.75, 1.0, 0.7323, 1.0, 0.6489, 1.0, 0.5, 1.0, 0.625, 1.0, 0.5946, 1.0, 0.5446, 1.0, 0.375, 1.0, 0.5, 1.0, 0.4554, 1.0, 0.4054, 1.0, 0.25, 1.0, 0.375, 1.0, 0.3511, 1.0, 0.2677, 1.0, 0.125, 1.0, 0.25, 1.0, 0.2323, 1.0, 0.1489, 1.0, 0.0, 1.0, 0.125, 1.0, 0.09464, 1.0, 0.04464, 1.0, 0.875, 1.0, 1.0, 1.0, 1.0, 1.0, 0.875, 1.0, 0.25, 1.0, 0.375, 1.0, 0.375, 1.0, 0.25, 1.0, 0.125, 1.0, 0.25, 1.0, 0.25, 1.0, 0.125, 1.0, 0.125, 1.0, 0.25, 1.0, 0.25, 1.0, 0.125, 1.0, 0.125, 1.0, 0.125, 1.0, 0.125, 1.0, 0.125, 1.0, 0.375, 1.0, 0.25, 1.0, 0.25, 1.0, 0.375, 1.0, 0.375, 1.0, 0.375, 1.0, 0.375, 1.0, 0.375, 1.0])
me_cube_001.materials.append(mat_material_003)
me_cube_001.materials.append(mat_material_002)
me_cube_001.use_remesh_preserve_volume = False
me_cube_001.use_remesh_preserve_attributes = False
me_cube_001.use_mirror_vertex_groups = False
me_cube_001.update()

# ---- objects
ob_cube = bpy.data.objects.new('Cube', me_cube)
ob_light = bpy.data.objects.new('Light', light_light)
ob_camera = bpy.data.objects.new('Camera', cam_camera)
ob_cube_001 = bpy.data.objects.new('Cube.001', me_cube_001)

# ---- transforms, parenting, visibility, modifiers, constraints
ob_cube.location = (0.0, 0.0, 0.0)
ob_cube.lock_rotations_4d = False
ob_cube.empty_display_type = 'ARROWS'
ob_cube.lineart.crease_threshold = 0.0
ob_light.location = (4.076, 1.005, 20.38)
ob_light.rotation_euler = (0.6503, 0.05522, 1.866)
ob_light.lock_rotations_4d = False
ob_light.empty_display_type = 'ARROWS'
ob_light.color = (0.0, 0.0, 0.0, 0.0)
ob_light.lineart.crease_threshold = 0.0
ob_camera.location = (-17.61, -12.22, 28.06)
ob_camera.rotation_euler = (1.109, -0.0, -0.7559)
ob_camera.lock_rotations_4d = False
ob_camera.empty_display_type = 'ARROWS'
ob_camera.color = (0.0, 0.0, 0.0, 0.0)
ob_camera.display_type = 'WIRE'
ob_camera.lineart.crease_threshold = 0.0
ob_cube_001.location = (0.0, 0.0, 0.0)
ob_cube_001.lock_rotations_4d = False
ob_cube_001.empty_display_type = 'ARROWS'
ob_cube_001.lineart.crease_threshold = 0.0

# ---- collection membership
col_collection.objects.link(ob_cube)
col_collection.objects.link(ob_light)
col_collection.objects.link(ob_camera)
col_collection.objects.link(ob_cube_001)

# ---- scene / render settings (as saved in the file)
scene.camera = ob_camera
scene.frame_start = 1; scene.frame_end = 250; scene.frame_set(1)
scene.render.engine = 'BLENDER_EEVEE_NEXT'
scene.cycles.use_denoising = False
scene.cycles.samples = 128
scene.cycles.sampling_pattern = 'TABULATED_SOBOL'
scene.cycles.use_adaptive_sampling = False
scene.cycles.use_light_tree = False
scene.view_settings.view_transform = 'Filmic'
bpy.context.view_layer.update()
